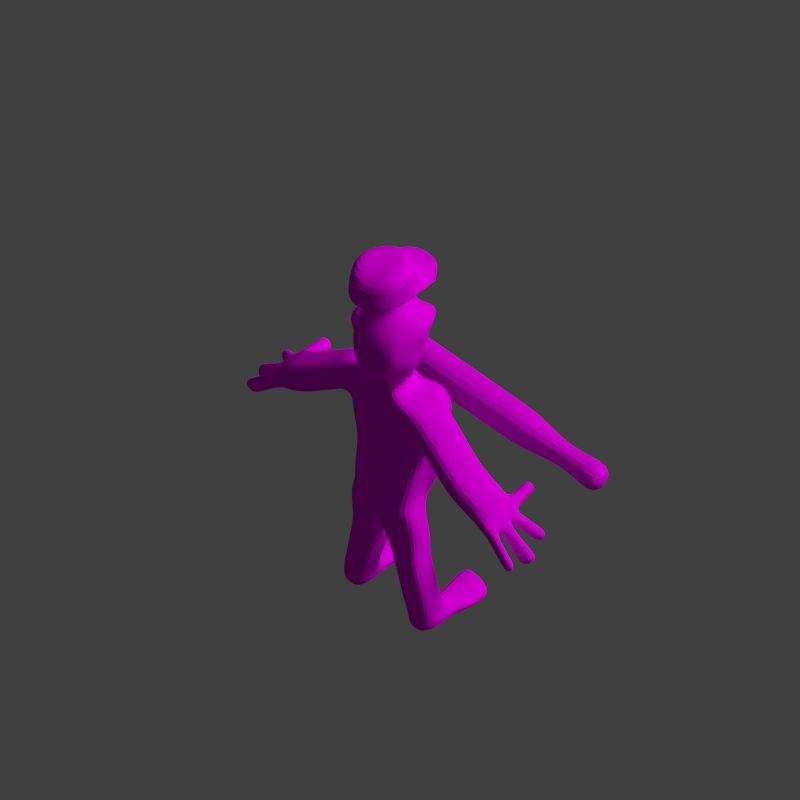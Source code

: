 # Source: zhlob.blend  (saved by Blender 2.79.0; exported with 4.5.12 LTS)
import bpy
from mathutils import Matrix  # noqa: F401  (used for matrix-valued properties, if any)

bpy.ops.wm.read_factory_settings(use_empty=True)
scene = bpy.context.scene
scene.name = 'Scene'

# ---- collections
col_collection_1 = bpy.data.collections.new('Collection 1'); scene.collection.children.link(col_collection_1)
col_collection_2 = bpy.data.collections.new('Collection 2'); scene.collection.children.link(col_collection_2)
col_collection_2.hide_render = True
col_collection_2.hide_viewport = True
col_collection_11 = bpy.data.collections.new('Collection 11'); scene.collection.children.link(col_collection_11)
col_collection_11.hide_render = True
col_collection_11.hide_viewport = True

# ---- images (referenced by path relative to the original .blend; pixels are not part of the script)
import os
ASSET_DIR = os.environ.get("B2B_ASSET_DIR", "")  # directory of the original .blend (textures are referenced by path, not embedded)
HERE = os.path.dirname(os.path.abspath(__file__))  # packed textures are extracted next to this script under _unpacked/

def load_image(name, relpath, width, height, colorspace="sRGB"):
    """Load a texture the original file referenced (path relative to the .blend, or extracted next to this script)."""
    p = next((c for c in (os.path.join(HERE, relpath), os.path.join(ASSET_DIR, relpath)) if relpath and os.path.exists(c)), "")
    if p:
        img = bpy.data.images.load(p, check_existing=True)
        img.name = name
    else:  # same state as the original file: an image datablock whose file is absent (Cycles renders it pink)
        img = bpy.data.images.new(name, width, height)
        img.source = "FILE"
        img.filepath = "//" + (relpath or name)
    img.colorspace_settings.name = colorspace
    return img
img_character_td = load_image('Character_TD', 'Character_TD.png', 1024, 1024, 'sRGB')

# ---- materials (node trees are filled in below, after node groups)
mat_character_m = bpy.data.materials.new('Character_M')
mat_character_m.alpha_threshold = 0.0
mat_character_m.roughness = 0.5
mat_blood_m = bpy.data.materials.new('Blood_M')
mat_blood_m.alpha_threshold = 0.0
mat_blood_m.roughness = 0.5

# ---- material node trees
mat_character_m.use_nodes = True; mat_character_m.node_tree.nodes.clear()
_N = mat_character_m.node_tree.nodes; _L = mat_character_m.node_tree.links
n0 = _N.new('ShaderNodeOutputMaterial'); n0.name = 'Material Output'; n0.location = (300, 300)
n1 = _N.new('ShaderNodeBsdfDiffuse'); n1.name = 'Diffuse BSDF'; n1.location = (51, 304)
n2 = _N.new('ShaderNodeTexImage'); n2.name = 'Image Texture'; n2.location = (-160, 318)
n2.width = 140
n2.image = img_character_td
_L.new(n1.outputs[0], n0.inputs[0])
_L.new(n2.outputs[0], n1.inputs[0])
n0.is_active_output = True
mat_blood_m.use_nodes = True; mat_blood_m.node_tree.nodes.clear()
_N = mat_blood_m.node_tree.nodes; _L = mat_blood_m.node_tree.links
n0 = _N.new('ShaderNodeMixShader'); n0.name = 'Mix Shader'; n0.location = (117, 407)
n1 = _N.new('ShaderNodeBsdfDiffuse'); n1.name = 'Diffuse BSDF'; n1.location = (-100, 219)
n1.inputs[0].default_value = (0.5752, 0.0004104, 0.0, 1.0)
n2 = _N.new('ShaderNodeOutputMaterial'); n2.name = 'Material Output'; n2.location = (373, 344)
n3 = _N.new('ShaderNodeBsdfAnisotropic'); n3.name = 'Glossy BSDF'; n3.location = (-121, 514)
n3.distribution = 'GGX'
n3.inputs[0].default_value = (0.8, 0.6971, 0.6855, 1.0)
n3.inputs[1].default_value = 0.3965
_L.new(n3.outputs[0], n0.inputs[1])
_L.new(n1.outputs[0], n0.inputs[2])
_L.new(n0.outputs[0], n2.inputs[0])
n2.is_active_output = True

# ---- world
world_world = bpy.data.worlds.new('World'); scene.world = world_world
world_world.color = (0.05088, 0.05088, 0.05088)
world_world.use_sun_shadow = False
world_world.sun_shadow_jitter_overblur = 0.0
world_world.cycles.sampling_method = 'NONE'
world_world.cycles.sample_map_resolution = 256

# ---- cameras
cam_camera = bpy.data.cameras.new('Camera')
cam_camera.type = 'ORTHO'
cam_camera.clip_end = 100.0
cam_camera.lens = 35.0
cam_camera.sensor_width = 32.0
cam_camera.sensor_height = 18.0
cam_camera.ortho_scale = 23.0
cam_camera.dof.focus_distance = 0.0

# ---- lights
light_lamp = bpy.data.lights.new('Lamp', 'SUN')
light_lamp.transmission_factor = 0.0
light_lamp.cutoff_distance = 30.0
light_lamp.angle = 0.1993
light_lamp.energy = 2.0
light_lamp.shadow_buffer_clip_start = 1.001
light_lamp.shadow_soft_size = 0.1
light_lamp.shadow_cascade_max_distance = 1000.0
light_lamp.cycles.use_multiple_importance_sampling = False

# ---- meshes
me_cube_001 = bpy.data.meshes.new('Cube.001')
me_cube_001.from_pydata([(0.7869, -0.1617, -1.0), (1.155, -0.627, 1.067), (1.244, 0.9275, -1.0), (1.28, 0.7377, 1.0), (1.437, 0.786, 1.84), (1.058, -0.898, 1.848), (1.226, 0.8786, 2.699), (1.226, -1.222, 2.699), (1.331, 1.0, 3.66), (1.057, -0.5854, 3.66), (1.247, 0.9791, 0.0), (1.2, -0.4002, 0.06735), (1.064, 0.05432, -1.0), (1.313, 0.568, -1.0), (1.169, 0.04764, 1.0), (1.271, -0.3592, 1.015), (1.433, 0.1907, 1.84), (1.525, -0.4047, 1.84), (1.566, 0.2524, 2.699), (1.566, -0.3738, 2.699), (1.67, 0.3333, 3.66), (1.67, -0.3333, 3.66), (1.023, -0.1519, 0.008385), (0.96, 0.1822, 0.0), (3.473, 1.233, 2.26), (2.855, 1.064, 1.525), (2.951, 0.3586, 1.551), (2.767, -0.215, 1.729), (3.558, 0.4908, 2.297), (3.369, -0.1198, 2.487), (4.609, 0.9301, 1.074), (4.267, 0.8249, 0.6989), (4.378, 0.04931, 0.7252), (4.186, -0.454, 0.9031), (4.715, 0.1135, 1.107), (4.505, -0.4229, 1.302), (1.837, 1.055, 3.329), (2.116, 0.3705, 3.338), (1.893, 0.2775, 2.428), (1.611, 0.9224, 2.421), (2.071, -0.2829, 3.383), (1.851, -0.3363, 2.47), (2.655, 1.144, 2.794), (2.422, 0.318, 1.99), (2.72, -0.2014, 2.935), (2.837, 0.4307, 2.818), (2.233, 0.9932, 1.973), (2.305, -0.2756, 2.1), (3.064, 1.189, 2.527), (2.687, 0.3383, 1.77), (3.044, -0.1606, 2.711), (3.197, 0.4607, 2.558), (2.544, 1.029, 1.749), (2.528, -0.2453, 1.914), (4.006, -0.2593, 1.988), (3.411, -0.3544, 1.231), (4.195, 0.3513, 1.799), (3.589, 0.2191, 1.053), (3.492, 0.9245, 1.026), (4.11, 1.094, 1.761), (4.186, -0.3532, 1.551), (4.375, 0.2575, 1.361), (3.948, 0.8946, 0.9482), (3.867, -0.3843, 1.152), (4.044, 0.1893, 0.9745), (4.29, 0.9999, 1.324), (4.401, -0.2238, 1.372), (4.473, 0.03508, 1.297), (4.506, 0.4003, 1.234), (4.49, 0.6877, 1.206), (4.116, 0.6445, 0.8481), (4.152, 0.3111, 0.8689), (4.146, -0.02577, 0.9071), (4.113, -0.2501, 0.9479), (4.296, 0.5631, 0.701), (4.64, 0.6174, 1.082), (4.323, 0.3978, 0.7254), (4.727, 0.4483, 1.056), (4.327, 0.003239, 0.7601), (4.642, 0.02112, 1.163), (4.208, -0.3625, 0.8842), (4.534, -0.3087, 1.276), (4.144, -0.7864, 1.618), (4.463, -0.8562, 1.369), (4.144, -0.8873, 0.9705), (3.825, -0.8176, 1.22), (4.104, -1.203, 1.683), (4.423, -1.272, 1.434), (4.103, -1.304, 1.035), (3.784, -1.234, 1.285), (4.635, -0.165, 0.5257), (4.951, -0.1472, 0.9284), (4.517, -0.5308, 0.6499), (4.843, -0.477, 1.041), (4.824, -0.2763, 0.3678), (5.139, -0.2584, 0.7704), (4.705, -0.642, 0.492), (5.032, -0.5883, 0.8834), (5.147, -0.4522, 0.1228), (5.462, -0.4343, 0.5254), (5.028, -0.818, 0.247), (5.354, -0.7642, 0.6385), (4.751, 0.4349, 0.3492), (4.806, -0.02721, 0.3553), (5.155, 0.3718, 0.6857), (5.143, 0.03695, 0.7369), (4.999, 0.4565, 0.1306), (5.054, -0.07168, 0.1403), (5.404, 0.3273, 0.4707), (5.392, -0.007519, 0.5219), (5.275, 0.4804, -0.1117), (5.33, -0.121, -0.09798), (5.679, 0.278, 0.2324), (5.667, -0.0568, 0.2837), (4.931, 0.9568, 0.7761), (4.589, 0.8516, 0.4006), (4.619, 0.5898, 0.4027), (4.963, 0.6441, 0.7835), (5.186, 0.9779, 0.5407), (4.844, 0.8726, 0.1652), (4.873, 0.6109, 0.1673), (5.217, 0.6651, 0.5481), (5.483, 1.003, 0.2658), (5.141, 0.8973, -0.1097), (5.171, 0.6355, -0.1076), (5.514, 0.6897, 0.2731), (1.269, 0.5118, -2.13), (1.242, 0.8074, -2.13), (0.2919, 0.5118, -2.13), (0.2919, 1.0, -2.13), (1.12, -0.238, -2.13), (0.2919, -0.4646, -2.13), (1.269, 0.02358, -2.13), (0.2919, 0.02358, -2.13), (1.269, 0.5118, -2.522), (1.236, 0.8261, -2.522), (0.2919, 0.5118, -2.522), (0.4266, 0.8663, -2.522), (0.9776, -0.1224, -2.522), (0.3515, -0.3493, -2.522), (1.269, 0.02358, -2.522), (0.2919, 0.02358, -2.522), (1.825, 0.5118, -4.7), (1.488, 0.7751, -4.7), (0.8481, 0.5118, -4.7), (1.018, 0.7165, -4.7), (1.69, -0.342, -4.7), (1.029, -0.1515, -4.7), (1.825, 0.02358, -4.7), (0.8481, 0.02358, -4.7), (1.825, 0.5118, -5.208), (1.552, 0.7821, -5.208), (0.8481, 0.5118, -5.208), (1.018, 0.7165, -5.208), (1.825, -0.4646, -5.208), (0.8481, -0.4646, -5.208), (1.825, 0.02358, -5.208), (0.8481, 0.02358, -5.208), (1.994, -0.9175, -4.7), (0.8481, -0.9175, -4.7), (1.994, -0.9175, -5.208), (0.8481, -0.9175, -5.208), (1.994, -1.574, -4.7), (0.706, -1.574, -4.7), (1.994, -1.574, -5.208), (0.706, -1.574, -5.208), (1.825, -1.817, -4.7), (0.706, -2.037, -4.7), (1.825, -1.817, -5.208), (0.706, -2.037, -5.208), (0.9925, 1.019, -0.5), (0.9064, -0.3497, -0.465), (1.065, 0.4053, -0.5), (0.8792, -0.08003, -0.5), (0.3145, -0.4074, -0.8138), (0.627, -0.4294, -0.8148), (0.681, -0.4008, -0.4731), (0.2485, -0.4255, -0.475), (0.8555, -0.8514, 1.057), (0.3055, -0.944, 1.059), (0.9785, -0.5698, 0.05685), (0.3277, -0.6474, 0.05247), (0.9434, -0.4768, 0.05701), (0.3082, -0.5912, 0.05764), (0.698, -0.8897, 1.473), (0.3484, -0.9791, 1.501), (0.3344, 0.9422, 3.202), (0.956, 0.9499, 3.263), (0.4178, -0.8575, 3.328), (0.7864, -0.8864, 3.347), (0.911, -0.5763, 3.66), (0.9641, -0.1322, 3.66), (1.136, 1.0, 3.66), (1.113, 0.3333, 3.66), (0.2418, -0.2891, 3.66), (0.4343, -0.02095, 3.66), (0.3246, 0.72, 3.66), (0.4764, 0.2837, 3.66), (0.2418, -0.2891, 4.017), (0.4762, 0.2837, 4.017), (0.4343, -0.02095, 4.017), (0.3246, 0.72, 4.017), (0.6964, 0.02358, -4.106), (0.9375, -0.03618, -4.106), (1.673, 0.02358, -4.106), (1.396, -0.2264, -4.106), (0.8312, 0.8663, -4.106), (1.512, 0.7128, -4.106), (1.673, 0.5118, -4.106), (0.6964, 0.5118, -4.106), (0.3661, 0.9819, 4.399), (0.3191, 1.553, 5.039), (0.3057, 1.546, 5.691), (0.3474, 1.349, 6.317), (0.3279, 0.8419, 6.782), (0.3313, 0.2833, 6.934), (0.2541, -0.287, 6.681), (0.3136, -0.6096, 6.4), (0.3566, -0.9403, 6.287), (0.3561, -0.8396, 6.146), (0.5645, -0.9397, 6.285), (0.5645, -0.8393, 6.144), (0.6773, -0.7731, 6.247), (0.6913, -0.797, 6.122), (0.5565, -0.6605, 6.424), (0.4686, -0.357, 6.651), (0.6418, 0.2721, 6.884), (0.6917, 0.7995, 6.649), (0.7515, 1.157, 6.19), (0.7139, 1.257, 5.658), (0.7238, 1.165, 5.139), (0.5013, 0.853, 4.551), (0.6297, -0.6013, 6.306), (0.6255, -0.2304, 6.546), (0.7827, 0.155, 6.642), (0.8387, 0.6341, 6.444), (0.8843, 0.8913, 6.006), (0.8891, 0.9793, 5.55), (0.8501, 0.8547, 5.198), (0.6123, 0.6605, 4.609), (0.2022, -0.5383, 5.996), (0.1663, -0.5589, 5.856), (0.1713, -0.6283, 5.556), (0.1571, -0.703, 5.403), (0.1188, -0.9034, 5.265), (0.2228, -0.7761, 5.268), (0.2295, -0.6437, 5.261), (0.07845, -0.8943, 5.199), (0.1896, -0.7922, 5.189), (0.2238, -0.6536, 5.17), (0.0812, -0.8964, 5.333), (0.1835, -0.7699, 5.333), (0.3413, -0.5072, 6.025), (0.5001, -0.466, 6.025), (0.6605, -0.4228, 5.984), (0.8196, -0.3761, 5.883), (0.3186, -0.5186, 5.802), (0.4844, -0.4747, 5.757), (0.6753, -0.4279, 5.763), (0.818, -0.3954, 5.801), (0.3942, -0.7227, 6.078), (0.4753, -0.6991, 6.088), (0.8517, -0.5591, 6.113), (0.9951, -0.2043, 6.12), (0.9925, 0.2984, 6.121), (0.5375, -0.223, 4.529), (0.7462, 0.1941, 4.498), (0.438, -0.3318, 4.682), (0.438, -0.1446, 4.682), (0.438, -0.1446, 4.838), (0.438, -0.283, 4.838), (0.4155, -0.3827, 4.903), (0.9193, 0.003514, 4.749), (0.9181, -0.1902, 5.746), (0.1587, -0.5704, 5.055), (0.3145, -0.549, 5.113), (0.2262, -0.4718, 4.938), (0.3637, -0.546, 5.256), (0.3005, -0.5306, 5.39), (0.6043, -0.3165, 5.206), (0.3145, -0.549, 5.113), (0.5265, -0.3271, 5.059), (0.6155, -0.5126, 5.5), (0.4598, -0.5028, 5.555), (0.293, -0.5385, 5.584), (0.742, -0.3334, 5.447), (0.9387, -0.04153, 5.408), (0.9523, 0.03798, 4.934), (0.7967, -0.1466, 5.21), (0.7393, -0.1375, 5.059), (0.9262, -0.1692, 5.86), (0.6109, 0.5321, 4.463), (0.4918, 0.7071, 4.418), (0.642, 0.3835, 4.218), (0.5903, 0.08656, 4.257), (0.3897, -0.256, 4.273), (0.5215, 0.5583, 4.174), (0.3454, 0.8509, 4.208), (0.5215, 0.5583, 4.174), (0.2678, -0.513, 5.942), (0.2609, -0.5118, 5.89), (0.7446, -0.4029, 5.883), (0.7404, -0.4017, 5.835), (0.3248, -0.5497, 5.936), (0.4761, -0.5313, 5.914), (0.6377, -0.4117, 5.902), (0.3083, -0.5519, 5.87), (0.4591, -0.5301, 5.856), (0.6491, -0.407, 5.831), (0.5245, -0.2519, 7.932), (0.9522, 0.3414, 7.892), (0.9509, 1.078, 7.84), (0.5511, 1.638, 7.797), (0.5012, -0.1442, 8.835), (0.9007, 0.3832, 8.8), (0.8996, 1.038, 8.753), (0.5347, 1.535, 8.715), (0.5245, -1.109, 7.932), (0.9522, -0.5157, 7.892), (0.9522, 0.3414, 7.835), (0.9509, 1.078, 7.782), (0.5511, 1.638, 7.739), (0.5245, -1.109, 7.874), (0.9522, -0.5157, 7.835), (0.4374, 0.8145, 8.786), (0.5245, -0.3312, 7.874), (0.6325, 0.2621, 7.835), (-0.7869, -0.1617, -1.0), (-1.155, -0.627, 1.067), (-1.244, 0.9275, -1.0), (-1.28, 0.7377, 1.0), (0.0, -0.295, -1.0), (0.0, -1.054, 1.056), (0.0, 1.217, -1.0), (0.0, 0.7377, 1.0), (-1.437, 0.786, 1.84), (-1.058, -0.898, 1.848), (0.0, 0.786, 1.84), (0.0, -0.9877, 1.841), (-1.226, 0.8786, 2.699), (-1.226, -1.222, 2.699), (0.0, 0.8786, 2.699), (0.0, -1.222, 2.699), (-1.331, 1.0, 3.66), (-1.057, -0.5854, 3.66), (0.0, 0.72, 3.66), (0.0, -0.2755, 3.66), (-1.247, 0.9791, 0.0), (-1.2, -0.4002, 0.06735), (0.0, 1.116, 0.0), (0.0, -0.774, 0.05644), (-1.064, 0.05432, -1.0), (-1.313, 0.568, -1.0), (-1.169, 0.04764, 1.0), (-1.271, -0.3592, 1.015), (0.0, 0.06228, -1.0), (0.0, 0.5962, -1.0), (-1.433, 0.1907, 1.84), (-1.525, -0.4047, 1.84), (-1.566, 0.2524, 2.699), (-1.566, -0.3738, 2.699), (-1.67, 0.3333, 3.66), (-1.67, -0.3333, 3.66), (0.0, 0.3333, 3.66), (0.0, -0.1322, 3.66), (-1.023, -0.1519, 0.008385), (-0.96, 0.1822, 0.0), (-3.473, 1.233, 2.26), (-2.855, 1.064, 1.525), (-2.951, 0.3586, 1.551), (-2.767, -0.215, 1.729), (-3.558, 0.4908, 2.297), (-3.369, -0.1198, 2.487), (-4.609, 0.9301, 1.074), (-4.267, 0.8249, 0.6989), (-4.378, 0.04931, 0.7252), (-4.186, -0.454, 0.9031), (-4.715, 0.1135, 1.107), (-4.505, -0.4229, 1.302), (-1.837, 1.055, 3.329), (-2.116, 0.3705, 3.338), (-1.893, 0.2775, 2.428), (-1.611, 0.9224, 2.421), (-2.071, -0.2829, 3.383), (-1.851, -0.3363, 2.47), (-2.655, 1.144, 2.794), (-2.422, 0.318, 1.99), (-2.72, -0.2014, 2.935), (-2.837, 0.4307, 2.818), (-2.233, 0.9932, 1.973), (-2.305, -0.2756, 2.1), (-3.064, 1.189, 2.527), (-2.687, 0.3383, 1.77), (-3.044, -0.1606, 2.711), (-3.197, 0.4607, 2.558), (-2.544, 1.029, 1.749), (-2.528, -0.2453, 1.914), (-4.006, -0.2593, 1.988), (-3.411, -0.3544, 1.231), (-4.195, 0.3513, 1.799), (-3.589, 0.2191, 1.053), (-3.492, 0.9245, 1.026), (-4.11, 1.094, 1.761), (-4.186, -0.3532, 1.551), (-4.375, 0.2575, 1.361), (-3.948, 0.8946, 0.9482), (-3.867, -0.3843, 1.152), (-4.044, 0.1893, 0.9745), (-4.29, 0.9999, 1.324), (-4.401, -0.2238, 1.372), (-4.473, 0.03508, 1.297), (-4.506, 0.4003, 1.234), (-4.49, 0.6877, 1.206), (-4.116, 0.6445, 0.8481), (-4.152, 0.3111, 0.8689), (-4.146, -0.02577, 0.9071), (-4.113, -0.2501, 0.9479), (-4.296, 0.5631, 0.701), (-4.64, 0.6174, 1.082), (-4.323, 0.3978, 0.7254), (-4.727, 0.4483, 1.056), (-4.327, 0.003239, 0.7601), (-4.642, 0.02112, 1.163), (-4.208, -0.3625, 0.8842), (-4.534, -0.3087, 1.276), (-4.144, -0.7864, 1.618), (-4.463, -0.8562, 1.369), (-4.144, -0.8873, 0.9705), (-3.825, -0.8176, 1.22), (-4.104, -1.203, 1.683), (-4.423, -1.272, 1.434), (-4.103, -1.304, 1.035), (-3.784, -1.234, 1.285), (-4.635, -0.165, 0.5257), (-4.951, -0.1472, 0.9284), (-4.517, -0.5308, 0.6499), (-4.843, -0.477, 1.041), (-4.824, -0.2763, 0.3678), (-5.139, -0.2584, 0.7704), (-4.705, -0.642, 0.492), (-5.032, -0.5883, 0.8834), (-5.147, -0.4522, 0.1228), (-5.462, -0.4343, 0.5254), (-5.028, -0.818, 0.247), (-5.354, -0.7642, 0.6385), (-4.751, 0.4349, 0.3492), (-4.806, -0.02721, 0.3553), (-5.155, 0.3718, 0.6857), (-5.143, 0.03695, 0.7369), (-4.999, 0.4565, 0.1306), (-5.054, -0.07168, 0.1403), (-5.404, 0.3273, 0.4707), (-5.392, -0.007519, 0.5219), (-5.275, 0.4804, -0.1117), (-5.33, -0.121, -0.09798), (-5.679, 0.278, 0.2324), (-5.667, -0.0568, 0.2837), (-4.931, 0.9568, 0.7761), (-4.589, 0.8516, 0.4006), (-4.619, 0.5898, 0.4027), (-4.963, 0.6441, 0.7835), (-5.186, 0.9779, 0.5407), (-4.844, 0.8726, 0.1652), (-4.873, 0.6109, 0.1673), (-5.217, 0.6651, 0.5481), (-5.483, 1.003, 0.2658), (-5.141, 0.8973, -0.1097), (-5.171, 0.6355, -0.1076), (-5.514, 0.6897, 0.2731), (-1.269, 0.5118, -2.13), (-1.242, 0.8074, -2.13), (-0.2919, 0.5118, -2.13), (-0.2919, 1.0, -2.13), (-1.12, -0.238, -2.13), (-0.2919, -0.4646, -2.13), (-1.269, 0.02358, -2.13), (-0.2919, 0.02358, -2.13), (-1.269, 0.5118, -2.522), (-1.236, 0.8261, -2.522), (-0.2919, 0.5118, -2.522), (-0.4266, 0.8663, -2.522), (-0.9776, -0.1224, -2.522), (-0.3515, -0.3493, -2.522), (-1.269, 0.02358, -2.522), (-0.2919, 0.02358, -2.522), (-1.825, 0.5118, -4.7), (-1.488, 0.7751, -4.7), (-0.8481, 0.5118, -4.7), (-1.018, 0.7165, -4.7), (-1.69, -0.342, -4.7), (-1.029, -0.1515, -4.7), (-1.825, 0.02358, -4.7), (-0.8481, 0.02358, -4.7), (-1.825, 0.5118, -5.208), (-1.552, 0.7821, -5.208), (-0.8481, 0.5118, -5.208), (-1.018, 0.7165, -5.208), (-1.825, -0.4646, -5.208), (-0.8481, -0.4646, -5.208), (-1.825, 0.02358, -5.208), (-0.8481, 0.02358, -5.208), (-1.994, -0.9175, -4.7), (-0.8481, -0.9175, -4.7), (-1.994, -0.9175, -5.208), (-0.8481, -0.9175, -5.208), (-1.994, -1.574, -4.7), (-0.706, -1.574, -4.7), (-1.994, -1.574, -5.208), (-0.706, -1.574, -5.208), (-1.825, -1.817, -4.7), (-0.706, -2.037, -4.7), (-1.825, -1.817, -5.208), (-0.706, -2.037, -5.208), (-0.9925, 1.019, -0.5), (-0.9064, -0.3497, -0.465), (0.0, 1.313, -0.5), (0.0, -0.4617, -0.4779), (-1.065, 0.4053, -0.5), (-0.8792, -0.08003, -0.5), (-0.3145, -0.4074, -0.8138), (-0.627, -0.4294, -0.8148), (-0.681, -0.4008, -0.4731), (-0.2485, -0.4255, -0.475), (-0.8555, -0.8514, 1.057), (-0.3055, -0.944, 1.059), (-0.9785, -0.5698, 0.05685), (-0.3277, -0.6474, 0.05247), (-0.9434, -0.4768, 0.05701), (-0.3082, -0.5912, 0.05764), (-0.698, -0.8897, 1.473), (-0.3484, -0.9791, 1.501), (-0.3344, 0.9422, 3.202), (-0.956, 0.9499, 3.263), (-0.4178, -0.8575, 3.328), (-0.7864, -0.8864, 3.347), (-0.911, -0.5763, 3.66), (-0.9641, -0.1322, 3.66), (-1.136, 1.0, 3.66), (-1.113, 0.3333, 3.66), (-0.2418, -0.2891, 3.66), (-0.4343, -0.02095, 3.66), (-0.3246, 0.72, 3.66), (-0.4764, 0.2837, 3.66), (0.0, -0.1322, 4.017), (0.0, -0.2755, 4.017), (-0.2418, -0.2891, 4.017), (0.0, 0.72, 4.017), (0.0, 0.3333, 4.017), (-0.4762, 0.2837, 4.017), (-0.4343, -0.02095, 4.017), (-0.3246, 0.72, 4.017), (-0.6964, 0.02358, -4.106), (-0.9375, -0.03618, -4.106), (-1.673, 0.02358, -4.106), (-1.396, -0.2264, -4.106), (-0.8312, 0.8663, -4.106), (-1.512, 0.7128, -4.106), (-1.673, 0.5118, -4.106), (-0.6964, 0.5118, -4.106), (0.0, 0.9819, 4.399), (0.0, 1.556, 5.034), (0.0, 1.551, 5.683), (0.0, 1.35, 6.315), (0.0, 0.8423, 6.782), (0.0, 0.2824, 6.939), (0.0, -0.3142, 6.764), (0.0, -0.6243, 6.447), (0.0, -0.7504, 6.289), (0.0, -0.7185, 6.146), (0.0, -0.5915, 6.043), (0.0, -0.6007, 5.84), (0.0, -0.8129, 5.606), (0.0, -0.8824, 5.438), (0.0, -0.9547, 5.276), (0.0, -0.9122, 5.209), (0.0, -0.751, 5.146), (0.0, -0.5896, 5.096), (0.0, -0.5708, 4.974), (0.0, -0.5041, 4.912), (0.0, -0.3222, 4.883), (0.0, -0.3374, 4.748), (0.0, -0.4867, 4.682), (0.0, -0.4079, 4.498), (0.0, -0.2959, 4.274), (-0.3661, 0.9819, 4.399), (-0.3191, 1.553, 5.039), (-0.3057, 1.546, 5.691), (-0.3474, 1.349, 6.317), (-0.3279, 0.8419, 6.782), (-0.3313, 0.2833, 6.934), (-0.2541, -0.287, 6.681), (-0.3136, -0.6096, 6.4), (-0.3566, -0.9403, 6.287), (-0.3561, -0.8396, 6.146), (-0.5645, -0.9397, 6.285), (-0.5645, -0.8393, 6.144), (-0.6773, -0.7731, 6.247), (-0.6913, -0.797, 6.122), (-0.5565, -0.6605, 6.424), (-0.4686, -0.357, 6.651), (-0.6418, 0.2721, 6.884), (-0.6917, 0.7995, 6.649), (-0.7515, 1.157, 6.19), (-0.7139, 1.257, 5.658), (-0.7238, 1.165, 5.139), (-0.5013, 0.853, 4.551), (-0.6297, -0.6013, 6.306), (-0.6255, -0.2304, 6.546), (-0.7827, 0.155, 6.642), (-0.8387, 0.6341, 6.444), (-0.8843, 0.8913, 6.006), (-0.8891, 0.9793, 5.55), (-0.8501, 0.8547, 5.198), (-0.6123, 0.6605, 4.609), (-0.2022, -0.5383, 5.996), (-0.1663, -0.5589, 5.856), (-0.1713, -0.6283, 5.556), (-0.1571, -0.703, 5.403), (-0.1188, -0.9034, 5.265), (-0.2228, -0.7761, 5.268), (-0.2295, -0.6437, 5.261), (-0.07845, -0.8943, 5.199), (-0.1896, -0.7922, 5.189), (-0.2238, -0.6536, 5.17), (-0.0812, -0.8964, 5.333), (-0.1835, -0.7699, 5.333), (-0.3413, -0.5072, 6.025), (-0.5001, -0.466, 6.025), (-0.6605, -0.4228, 5.984), (-0.8196, -0.3761, 5.883), (-0.3186, -0.5186, 5.802), (-0.4844, -0.4747, 5.757), (-0.6753, -0.4279, 5.763), (-0.818, -0.3954, 5.801), (-0.3942, -0.7227, 6.078), (-0.4753, -0.6991, 6.088), (-0.8517, -0.5591, 6.113), (-0.9951, -0.2043, 6.12), (-0.9925, 0.2984, 6.121), (-0.5375, -0.223, 4.529), (-0.7462, 0.1941, 4.498), (-0.438, -0.3318, 4.682), (-0.438, -0.1446, 4.682), (-0.438, -0.1446, 4.838), (-0.438, -0.283, 4.838), (-0.4155, -0.3827, 4.903), (-0.9193, 0.003514, 4.749), (-0.9181, -0.1902, 5.746), (-0.1587, -0.5704, 5.055), (-0.3145, -0.549, 5.113), (-0.2262, -0.4718, 4.938), (-0.3637, -0.546, 5.256), (-0.3005, -0.5306, 5.39), (-0.6043, -0.3165, 5.206), (-0.3145, -0.549, 5.113), (-0.5265, -0.3271, 5.059), (-0.6155, -0.5126, 5.5), (-0.4598, -0.5028, 5.555), (-0.293, -0.5385, 5.584), (-0.742, -0.3334, 5.447), (-0.9387, -0.04153, 5.408), (-0.9523, 0.03798, 4.934), (-0.7967, -0.1466, 5.21), (-0.7393, -0.1375, 5.059), (-0.9262, -0.1692, 5.86), (-0.6109, 0.5321, 4.463), (-0.4918, 0.7071, 4.418), (-0.642, 0.3835, 4.218), (-0.5903, 0.08656, 4.257), (-0.3897, -0.256, 4.273), (-0.5215, 0.5583, 4.174), (-0.3454, 0.8509, 4.208), (-0.5215, 0.5583, 4.174), (0.0, 0.8509, 4.208), (-0.2678, -0.513, 5.942), (-0.2609, -0.5118, 5.89), (-0.7446, -0.4029, 5.883), (-0.7404, -0.4017, 5.835), (-0.3248, -0.5497, 5.936), (-0.4761, -0.5313, 5.914), (-0.6377, -0.4117, 5.902), (-0.3083, -0.5519, 5.87), (-0.4591, -0.5301, 5.856), (-0.6491, -0.407, 5.831), (0.0, -0.3457, 7.935), (-0.5245, -0.2519, 7.932), (-0.9522, 0.3414, 7.892), (-0.9509, 1.078, 7.84), (-0.5511, 1.638, 7.797), (0.0, 1.843, 7.778), (0.0, -0.2275, 8.838), (-0.5012, -0.1442, 8.835), (-0.9007, 0.3832, 8.8), (-0.8996, 1.038, 8.753), (-0.5347, 1.535, 8.715), (0.0, 1.718, 8.543), (0.0, -1.203, 7.935), (-0.5245, -1.109, 7.932), (-0.9522, -0.5157, 7.892), (-0.9522, 0.3414, 7.835), (-0.9509, 1.078, 7.782), (-0.5511, 1.638, 7.739), (0.0, 1.843, 7.721), (0.0, -1.203, 7.877), (-0.5245, -1.109, 7.874), (-0.9522, -0.5157, 7.835), (0.0, 0.2872, 8.835), (-0.4374, 0.8145, 8.786), (0.0, -0.425, 7.877), (-0.5245, -0.3312, 7.874), (-0.6325, 0.2621, 7.835), (0.0, 0.2638, 7.877), (-5.159, -3.78, 0.1457), (-5.161, -2.609, 0.1138), (4.978, -2.552, 0.0536), (4.992, -3.702, 0.1043), (-5.159, -3.78, 1.345), (-5.161, -2.609, 1.308), (4.978, -2.552, 1.248), (4.992, -3.702, 1.303), (-4.147, -2.818, 0.334), (-3.133, -2.814, 0.3302), (-2.119, -2.592, 0.09572), (-1.105, -2.586, 0.0897), (-0.09145, -2.58, 0.08369), (0.9225, -2.574, 0.07767), (1.936, -2.569, 0.07165), (2.95, -2.563, 0.06563), (3.964, -2.557, 0.05961), (3.977, -3.71, 0.1084), (2.962, -3.718, 0.1125), (1.946, -3.725, 0.1167), (0.9314, -3.733, 0.1208), (-0.08363, -3.741, 0.125), (-1.099, -3.749, 0.1291), (-2.114, -3.757, 0.1332), (-3.129, -3.55, 0.3527), (-4.144, -3.555, 0.3553), (-4.147, -2.818, 1.087), (-3.133, -2.814, 1.084), (-2.119, -2.592, 1.29), (-1.105, -2.586, 1.284), (-0.09145, -2.58, 1.278), (0.9225, -2.575, 1.272), (1.936, -2.569, 1.266), (2.95, -2.563, 1.26), (3.964, -2.557, 1.254), (3.977, -3.71, 1.307), (2.962, -3.718, 1.312), (1.946, -3.725, 1.316), (0.9314, -3.733, 1.32), (-0.08363, -3.741, 1.324), (-1.099, -3.749, 1.328), (-2.114, -3.757, 1.332), (-3.129, -3.55, 1.109), (-4.144, -3.555, 1.112)], [(364, 346), (275, 280), (280, 281), (298, 296), (320, 318), (649, 654), (654, 655), (672, 670), (700, 698)], [(22, 11, 1, 15), (337, 4, 6, 341), (1, 178, 184, 5), (10, 3, 334, 349), (171, 0, 175, 176), (355, 331, 131, 133), (173, 171, 11, 22), (15, 1, 5, 17), (334, 3, 4, 337), (1, 11, 180, 178), (170, 10, 349, 515), (5, 338, 342, 7), (17, 5, 7, 19), (21, 9, 190, 191), (7, 189, 190, 9), (19, 7, 9, 21), (341, 186, 196, 345), (52, 49, 26, 25), (51, 48, 24, 28), (8, 20, 193, 192), (20, 21, 191, 193), (4, 16, 18, 6), (16, 17, 19, 18), (3, 14, 16, 4), (14, 15, 17, 16), (170, 172, 23, 10), (172, 173, 22, 23), (12, 13, 126, 132), (2, 333, 129, 127), (10, 23, 14, 3), (23, 22, 15, 14), (60, 66, 81, 35), (33, 63, 85, 84), (53, 50, 29, 27), (48, 52, 25, 24), (50, 51, 28, 29), (49, 53, 27, 26), (74, 75, 117, 116), (32, 78, 79, 34), (64, 63, 73, 72), (65, 62, 31, 30), (61, 65, 69, 68), (62, 64, 71, 70), (18, 19, 41, 38), (21, 20, 37, 40), (8, 6, 39, 36), (19, 21, 40, 41), (20, 8, 36, 37), (6, 18, 38, 39), (38, 41, 47, 43), (40, 37, 45, 44), (36, 39, 46, 42), (41, 40, 44, 47), (37, 36, 42, 45), (39, 38, 43, 46), (43, 47, 53, 49), (44, 45, 51, 50), (42, 46, 52, 48), (47, 44, 50, 53), (45, 42, 48, 51), (46, 43, 49, 52), (25, 26, 57, 58), (28, 24, 59, 56), (24, 25, 58, 59), (26, 27, 55, 57), (27, 29, 54, 55), (29, 28, 56, 54), (58, 57, 64, 62), (56, 59, 65, 61), (59, 58, 62, 65), (57, 55, 63, 64), (55, 54, 60, 63), (54, 56, 61, 60), (82, 83, 87, 86), (61, 67, 66, 60), (68, 69, 75, 77), (70, 71, 76, 74), (72, 73, 80, 78), (74, 31, 62, 70), (75, 74, 76, 77), (75, 69, 65, 30), (32, 34, 105, 103), (76, 71, 64, 32), (77, 34, 61, 68), (79, 67, 61, 34), (81, 79, 91, 93), (78, 32, 64, 72), (81, 66, 67, 79), (80, 73, 63, 33), (81, 80, 33, 35), (35, 33, 84, 83), (60, 35, 83, 82), (63, 60, 82, 85), (89, 86, 87, 88), (85, 82, 86, 89), (83, 84, 88, 87), (84, 85, 89, 88), (93, 91, 95, 97), (80, 81, 93, 92), (78, 80, 92, 90), (79, 78, 90, 91), (96, 97, 101, 100), (91, 90, 94, 95), (92, 93, 97, 96), (90, 92, 96, 94), (99, 98, 100, 101), (94, 96, 100, 98), (97, 95, 99, 101), (95, 94, 98, 99), (103, 105, 109, 107), (34, 77, 104, 105), (77, 76, 102, 104), (76, 32, 103, 102), (108, 106, 110, 112), (102, 103, 107, 106), (104, 102, 106, 108), (105, 104, 108, 109), (112, 110, 111, 113), (109, 108, 112, 113), (107, 109, 113, 111), (106, 107, 111, 110), (117, 114, 118, 121), (75, 30, 114, 117), (30, 31, 115, 114), (31, 74, 116, 115), (120, 121, 125, 124), (114, 115, 119, 118), (116, 117, 121, 120), (115, 116, 120, 119), (123, 124, 125, 122), (119, 120, 124, 123), (121, 118, 122, 125), (118, 119, 123, 122), (132, 126, 134, 140), (128, 133, 141, 136), (126, 127, 135, 134), (331, 0, 130, 131), (0, 12, 132, 130), (333, 356, 128, 129), (356, 355, 133, 128), (13, 2, 127, 126), (207, 206, 145, 143), (205, 204, 148, 146), (202, 203, 147, 149), (131, 130, 138, 139), (129, 128, 136, 137), (133, 131, 139, 141), (130, 132, 140, 138), (127, 129, 137, 135), (146, 148, 156, 154), (149, 147, 155, 157), (145, 144, 152, 153), (208, 207, 143, 142), (209, 202, 149, 144), (204, 208, 142, 148), (203, 205, 146, 147), (206, 209, 144, 145), (150, 151, 153, 152), (154, 156, 157, 155), (156, 150, 152, 157), (143, 145, 153, 151), (142, 143, 151, 150), (144, 149, 157, 152), (148, 142, 150, 156), (154, 155, 161, 160), (161, 159, 163, 165), (155, 147, 159, 161), (146, 154, 160, 158), (147, 146, 158, 159), (162, 164, 168, 166), (159, 158, 162, 163), (158, 160, 164, 162), (160, 161, 165, 164), (167, 166, 168, 169), (164, 165, 169, 168), (165, 163, 167, 169), (163, 162, 166, 167), (13, 12, 173, 172), (2, 13, 172, 170), (2, 170, 515, 333), (12, 0, 171, 173), (11, 171, 176, 182, 180), (331, 174, 175, 0), (176, 175, 174, 177), (177, 174, 331, 516), (180, 182, 176, 177, 181), (181, 183, 350), (350, 183, 181, 177, 516), (179, 185, 184, 178), (178, 180, 181, 179), (179, 181, 350, 332), (338, 185, 179, 332), (5, 184, 185, 338), (6, 187, 186, 341), (342, 188, 189, 7), (190, 189, 188, 194), (192, 193, 197, 196), (192, 187, 6, 8), (191, 190, 194, 195), (193, 191, 195, 197), (196, 197, 199, 201), (194, 188, 342, 346), (196, 186, 187, 192), (194, 346, 544, 198), (195, 194, 198, 200), (345, 196, 201, 546), (197, 195, 200, 199), (137, 136, 209, 206), (139, 138, 205, 203), (140, 134, 208, 204), (136, 141, 202, 209), (134, 135, 207, 208), (141, 139, 203, 202), (138, 140, 204, 205), (135, 137, 206, 207), (565, 566, 217, 216), (562, 563, 214, 213), (559, 560, 211, 210), (566, 567, 218, 217), (563, 564, 215, 214), (560, 561, 212, 211), (567, 568, 219, 218), (564, 565, 216, 215), (561, 562, 213, 212), (218, 219, 221, 220), (220, 221, 223, 222), (293, 291, 292, 296), (216, 217, 224, 225), (225, 224, 232, 233), (233, 232, 262, 263), (255, 263, 262, 223), (223, 262, 232, 222), (222, 232, 224, 220), (217, 218, 220, 224), (215, 216, 225, 226), (226, 225, 233, 234), (234, 233, 263, 264), (264, 263, 255, 290), (255, 259, 273, 290), (223, 221, 254, 255), (254, 221, 261, 253), (221, 219, 260, 261), (219, 240, 252, 260), (253, 261, 260, 252), (569, 240, 219, 568), (570, 241, 240, 569), (571, 242, 241, 570), (242, 284, 256, 241), (256, 284, 283, 257), (257, 283, 282, 258), (259, 258, 282, 285), (285, 286, 273, 259), (286, 264, 290, 273), (572, 243, 242, 571), (243, 284, 242), (243, 278, 283, 284), (278, 277, 282, 283), (243, 246, 277, 278), (246, 243, 251, 245), (243, 572, 250, 251), (572, 573, 244, 250), (245, 251, 250, 244), (574, 247, 244, 573), (245, 244, 247, 248), (575, 248, 247, 574), (576, 249, 248, 575), (246, 245, 248, 249), (246, 249, 275, 277), (274, 275, 249, 576), (577, 276, 274, 576), (271, 275, 274, 276), (270, 281, 275, 271), (275, 281, 279, 277), (279, 285, 282, 277), (281, 289, 288, 279), (285, 279, 288, 286), (270, 287, 289, 281), (270, 267, 272, 287), (286, 288, 289, 287), (270, 271, 276, 578), (578, 276, 577), (578, 579, 269, 270), (267, 270, 269, 268), (579, 580, 268, 269), (580, 581, 267, 268), (581, 582, 265, 267), (266, 272, 267, 265), (582, 583, 295, 265), (198, 295, 583, 544), (200, 294, 295, 198), (265, 295, 294, 266), (294, 200, 199, 293), (201, 296, 293, 199), (292, 297, 201, 296), (201, 297, 673, 546), (559, 673, 297, 210), (210, 297, 292, 231), (231, 292, 291, 239), (266, 291, 293, 294), (239, 272, 266, 291), (238, 287, 272, 239), (231, 230, 238, 239), (210, 211, 230, 231), (211, 212, 229, 230), (230, 229, 237, 238), (238, 237, 286, 287), (237, 236, 264, 286), (229, 228, 236, 237), (212, 213, 228, 229), (213, 214, 227, 228), (228, 227, 235, 236), (235, 234, 264, 236), (227, 226, 234, 235), (214, 215, 226, 227), (258, 308, 307, 257), (259, 302, 308, 258), (259, 255, 301, 302), (302, 301, 305, 308), (255, 254, 305, 301), (254, 253, 304, 305), (253, 252, 303, 304), (252, 240, 299, 303), (257, 307, 306, 256), (256, 306, 300, 241), (241, 300, 299, 240), (303, 299, 300, 306), (304, 303, 306, 307), (305, 304, 307, 308), (309, 310, 314, 313), (312, 689, 695, 316), (310, 311, 315, 314), (684, 309, 313, 690), (311, 312, 316, 315), (310, 309, 317, 318), (309, 684, 696, 317), (310, 318, 323, 319), (318, 317, 322, 323), (689, 312, 321, 702), (311, 310, 319, 320), (317, 696, 703, 322), (312, 311, 320, 321), (313, 314, 324, 706), (316, 695, 706, 324), (314, 315, 316, 324), (313, 706, 690), (319, 323, 326), (322, 703, 708, 325), (320, 711, 702, 321), (320, 319, 326), (326, 711, 320), (708, 711, 326, 325), (323, 322, 325, 326), (365, 354, 328, 348), (337, 341, 339, 335), (328, 336, 529, 523), (347, 349, 334, 330), (514, 521, 520, 327), (355, 476, 474, 331), (518, 365, 348, 514), (354, 358, 336, 328), (334, 337, 335, 330), (328, 523, 525, 348), (513, 515, 349, 347), (336, 340, 342, 338), (358, 360, 340, 336), (362, 536, 535, 344), (340, 344, 535, 534), (360, 362, 344, 340), (341, 345, 541, 531), (395, 368, 369, 392), (394, 371, 367, 391), (343, 537, 538, 361), (361, 538, 536, 362), (335, 339, 359, 357), (357, 359, 360, 358), (330, 335, 357, 353), (353, 357, 358, 354), (513, 347, 366, 517), (517, 366, 365, 518), (351, 475, 469, 352), (329, 470, 472, 333), (347, 330, 353, 366), (366, 353, 354, 365), (403, 378, 424, 409), (376, 427, 428, 406), (396, 370, 372, 393), (391, 367, 368, 395), (393, 372, 371, 394), (392, 369, 370, 396), (417, 459, 460, 418), (375, 377, 422, 421), (407, 415, 416, 406), (408, 373, 374, 405), (404, 411, 412, 408), (405, 413, 414, 407), (359, 381, 384, 360), (362, 383, 380, 361), (343, 379, 382, 339), (360, 384, 383, 362), (361, 380, 379, 343), (339, 382, 381, 359), (381, 386, 390, 384), (383, 387, 388, 380), (379, 385, 389, 382), (384, 390, 387, 383), (380, 388, 385, 379), (382, 389, 386, 381), (386, 392, 396, 390), (387, 393, 394, 388), (385, 391, 395, 389), (390, 396, 393, 387), (388, 394, 391, 385), (389, 395, 392, 386), (368, 401, 400, 369), (371, 399, 402, 367), (367, 402, 401, 368), (369, 400, 398, 370), (370, 398, 397, 372), (372, 397, 399, 371), (401, 405, 407, 400), (399, 404, 408, 402), (402, 408, 405, 401), (400, 407, 406, 398), (398, 406, 403, 397), (397, 403, 404, 399), (425, 429, 430, 426), (404, 403, 409, 410), (411, 420, 418, 412), (413, 417, 419, 414), (415, 421, 423, 416), (417, 413, 405, 374), (418, 420, 419, 417), (418, 373, 408, 412), (375, 446, 448, 377), (419, 375, 407, 414), (420, 411, 404, 377), (422, 377, 404, 410), (424, 436, 434, 422), (421, 415, 407, 375), (424, 422, 410, 409), (423, 376, 406, 416), (424, 378, 376, 423), (378, 426, 427, 376), (403, 425, 426, 378), (406, 428, 425, 403), (432, 431, 430, 429), (428, 432, 429, 425), (426, 430, 431, 427), (427, 431, 432, 428), (436, 440, 438, 434), (423, 435, 436, 424), (421, 433, 435, 423), (422, 434, 433, 421), (439, 443, 444, 440), (434, 438, 437, 433), (435, 439, 440, 436), (433, 437, 439, 435), (442, 444, 443, 441), (437, 441, 443, 439), (440, 444, 442, 438), (438, 442, 441, 437), (446, 450, 452, 448), (377, 448, 447, 420), (420, 447, 445, 419), (419, 445, 446, 375), (451, 455, 453, 449), (445, 449, 450, 446), (447, 451, 449, 445), (448, 452, 451, 447), (455, 456, 454, 453), (452, 456, 455, 451), (450, 454, 456, 452), (449, 453, 454, 450), (460, 464, 461, 457), (418, 460, 457, 373), (373, 457, 458, 374), (374, 458, 459, 417), (463, 467, 468, 464), (457, 461, 462, 458), (459, 463, 464, 460), (458, 462, 463, 459), (466, 465, 468, 467), (462, 466, 467, 463), (464, 468, 465, 461), (461, 465, 466, 462), (475, 483, 477, 469), (471, 479, 484, 476), (469, 477, 478, 470), (331, 474, 473, 327), (327, 473, 475, 351), (333, 472, 471, 356), (356, 471, 476, 355), (352, 469, 470, 329), (556, 486, 488, 555), (554, 489, 491, 553), (551, 492, 490, 552), (474, 482, 481, 473), (472, 480, 479, 471), (476, 484, 482, 474), (473, 481, 483, 475), (470, 478, 480, 472), (489, 497, 499, 491), (492, 500, 498, 490), (488, 496, 495, 487), (557, 485, 486, 556), (558, 487, 492, 551), (553, 491, 485, 557), (552, 490, 489, 554), (555, 488, 487, 558), (493, 495, 496, 494), (497, 498, 500, 499), (499, 500, 495, 493), (486, 494, 496, 488), (485, 493, 494, 486), (487, 495, 500, 492), (491, 499, 493, 485), (497, 503, 504, 498), (504, 508, 506, 502), (498, 504, 502, 490), (489, 501, 503, 497), (490, 502, 501, 489), (505, 509, 511, 507), (502, 506, 505, 501), (501, 505, 507, 503), (503, 507, 508, 504), (510, 512, 511, 509), (507, 511, 512, 508), (508, 512, 510, 506), (506, 510, 509, 505), (352, 517, 518, 351), (329, 513, 517, 352), (329, 333, 515, 513), (351, 518, 514, 327), (348, 525, 527, 521, 514), (331, 327, 520, 519), (521, 522, 519, 520), (522, 516, 331, 519), (525, 526, 522, 521, 527), (526, 350, 528), (350, 516, 522, 526, 528), (524, 523, 529, 530), (523, 524, 526, 525), (524, 332, 350, 526), (338, 332, 524, 530), (336, 338, 530, 529), (339, 341, 531, 532), (342, 340, 534, 533), (535, 539, 533, 534), (537, 541, 542, 538), (537, 343, 339, 532), (536, 540, 539, 535), (538, 542, 540, 536), (541, 550, 548, 542), (539, 346, 342, 533), (541, 537, 532, 531), (539, 545, 544, 346), (540, 549, 545, 539), (345, 546, 550, 541), (542, 548, 549, 540), (480, 555, 558, 479), (482, 552, 554, 481), (483, 553, 557, 477), (479, 558, 551, 484), (477, 557, 556, 478), (484, 551, 552, 482), (481, 554, 553, 483), (478, 556, 555, 480), (565, 590, 591, 566), (562, 587, 588, 563), (559, 584, 585, 560), (566, 591, 592, 567), (563, 588, 589, 564), (560, 585, 586, 561), (567, 592, 593, 568), (564, 589, 590, 565), (561, 586, 587, 562), (592, 594, 595, 593), (594, 596, 597, 595), (667, 670, 666, 665), (590, 599, 598, 591), (599, 607, 606, 598), (607, 637, 636, 606), (629, 597, 636, 637), (597, 596, 606, 636), (596, 594, 598, 606), (591, 598, 594, 592), (589, 600, 599, 590), (600, 608, 607, 599), (608, 638, 637, 607), (638, 664, 629, 637), (629, 664, 647, 633), (597, 629, 628, 595), (628, 627, 635, 595), (595, 635, 634, 593), (593, 634, 626, 614), (627, 626, 634, 635), (569, 568, 593, 614), (570, 569, 614, 615), (571, 570, 615, 616), (616, 615, 630, 658), (630, 631, 657, 658), (631, 632, 656, 657), (633, 659, 656, 632), (659, 633, 647, 660), (660, 647, 664, 638), (572, 571, 616, 617), (617, 616, 658), (617, 658, 657, 652), (652, 657, 656, 651), (617, 652, 651, 620), (620, 619, 625, 617), (617, 625, 624, 572), (572, 624, 618, 573), (619, 618, 624, 625), (574, 573, 618, 621), (619, 622, 621, 618), (575, 574, 621, 622), (576, 575, 622, 623), (620, 623, 622, 619), (620, 651, 649, 623), (648, 576, 623, 649), (577, 576, 648, 650), (645, 650, 648, 649), (644, 645, 649, 655), (649, 651, 653, 655), (653, 651, 656, 659), (655, 653, 662, 663), (659, 660, 662, 653), (644, 655, 663, 661), (644, 661, 646, 641), (660, 661, 663, 662), (644, 578, 650, 645), (578, 577, 650), (578, 644, 643, 579), (641, 642, 643, 644), (579, 643, 642, 580), (580, 642, 641, 581), (581, 641, 639, 582), (640, 639, 641, 646), (582, 639, 669, 583), (545, 544, 583, 669), (549, 545, 669, 668), (639, 640, 668, 669), (668, 667, 548, 549), (550, 548, 667, 670), (666, 670, 550, 671), (550, 546, 673, 671), (559, 584, 671, 673), (584, 605, 666, 671), (605, 613, 665, 666), (640, 668, 667, 665), (613, 665, 640, 646), (612, 613, 646, 661), (605, 613, 612, 604), (584, 605, 604, 585), (585, 604, 603, 586), (604, 612, 611, 603), (612, 661, 660, 611), (611, 660, 638, 610), (603, 611, 610, 602), (586, 603, 602, 587), (587, 602, 601, 588), (602, 610, 609, 601), (609, 610, 638, 608), (601, 609, 608, 600), (588, 601, 600, 589), (632, 631, 682, 683), (633, 632, 683, 677), (633, 677, 676, 629), (677, 683, 680, 676), (629, 676, 680, 628), (628, 680, 679, 627), (627, 679, 678, 626), (626, 678, 674, 614), (631, 630, 681, 682), (630, 615, 675, 681), (615, 614, 674, 675), (678, 681, 675, 674), (679, 682, 681, 678), (680, 683, 682, 679), (685, 691, 692, 686), (688, 694, 695, 689), (686, 692, 693, 687), (684, 690, 691, 685), (687, 693, 694, 688), (686, 698, 697, 685), (685, 697, 696, 684), (686, 699, 705, 698), (698, 705, 704, 697), (689, 702, 701, 688), (687, 700, 699, 686), (697, 704, 703, 696), (688, 701, 700, 687), (691, 706, 707, 692), (694, 707, 706, 695), (692, 707, 694, 693), (691, 690, 706), (699, 710, 705), (704, 709, 708, 703), (700, 701, 702, 711), (700, 710, 699), (710, 700, 711), (708, 709, 710, 711), (705, 710, 709, 704), (729, 715, 714, 728), (747, 746, 718, 719), (728, 714, 718, 746), (737, 712, 716, 755), (714, 715, 719, 718), (712, 713, 717, 716), (715, 729, 747, 719), (729, 730, 748, 747), (730, 731, 749, 748), (731, 732, 750, 749), (732, 733, 751, 750), (733, 734, 752, 751), (734, 735, 753, 752), (735, 736, 754, 753), (736, 737, 755, 754), (713, 720, 738, 717), (720, 721, 739, 738), (721, 722, 740, 739), (722, 723, 741, 740), (723, 724, 742, 741), (724, 725, 743, 742), (725, 726, 744, 743), (726, 727, 745, 744), (727, 728, 746, 745), (716, 717, 738, 755), (755, 738, 739, 754), (754, 739, 740, 753), (753, 740, 741, 752), (752, 741, 742, 751), (751, 742, 743, 750), (750, 743, 744, 749), (749, 744, 745, 748), (748, 745, 746, 747), (712, 737, 720, 713), (737, 736, 721, 720), (736, 735, 722, 721), (735, 734, 723, 722), (734, 733, 724, 723), (733, 732, 725, 724), (732, 731, 726, 725), (731, 730, 727, 726), (730, 729, 728, 727)])
me_cube_001.materials.append(mat_character_m)
me_cube_001.use_remesh_preserve_volume = False
me_cube_001.use_remesh_preserve_attributes = False
me_cube_001.use_mirror_vertex_groups = False
me_cube_001.update()
me_cube_002 = bpy.data.meshes.new('Cube.002')
me_cube_002.from_pydata([(-1.0, -1.0, -2.156), (-1.0, -1.0, 1.0), (-1.0, 1.0, -2.156), (-1.0, 1.0, 1.0), (1.0, -1.0, -2.156), (1.0, -1.0, 1.0), (1.0, 1.0, -2.156), (1.0, 1.0, 1.0)], [], [(0, 1, 3, 2), (2, 3, 7, 6), (6, 7, 5, 4), (4, 5, 1, 0), (2, 6, 4, 0), (7, 3, 1, 5)])
me_cube_002.materials.append(mat_blood_m)
me_cube_002.use_remesh_preserve_volume = False
me_cube_002.use_remesh_preserve_attributes = False
me_cube_002.use_mirror_vertex_groups = False
me_cube_002.update()
me_cube_004 = bpy.data.meshes.new('Cube.004')
me_cube_004.from_pydata([(-4.562, -9.084, 0.2019), (-4.562, -9.084, 10.29), (-3.625, 0.9894, 0.2019), (-3.625, 0.9894, 10.29), (4.541, -9.259, 0.2019), (4.541, -9.259, 9.817), (3.903, 0.6254, 0.2019), (3.903, 0.6254, 9.817), (-4.55, -0.4518, 0.2019), (-5.242, -2.05, 0.2019), (-5.724, -3.932, 0.2019), (-5.565, -5.769, 0.2019), (-5.197, -7.559, 0.2019), (-5.197, -7.559, 10.29), (-5.565, -5.769, 10.29), (-5.724, -3.932, 10.29), (-5.242, -2.05, 10.29), (-4.55, -0.4518, 10.29), (5.109, -7.732, 0.2019), (5.29, -5.852, 0.2019), (5.561, -4.01, 0.2019), (5.25, -2.266, 0.2019), (4.607, -0.7617, 0.2019), (4.607, -0.7617, 9.817), (5.25, -2.266, 9.817), (5.561, -4.01, 9.817), (5.29, -5.852, 9.817), (5.109, -7.732, 9.817), (2.923, 1.866, 0.2019), (1.771, 2.728, 0.2019), (0.3476, 3.225, 0.2019), (-1.152, 2.985, 0.2019), (-2.519, 2.148, 0.2019), (-2.519, 2.148, 10.21), (-1.154, 2.989, 10.13), (0.3464, 3.229, 10.05), (1.77, 2.732, 9.975), (2.922, 1.868, 9.896), (-3.398, -10.0, 0.2019), (-1.871, -10.6, 0.2019), (0.0009734, -11.0, 0.2019), (1.908, -10.64, 0.2019), (3.503, -10.15, 0.2019), (3.504, -10.15, 9.896), (1.909, -10.64, 9.975), (0.0009739, -11.0, 10.05), (-1.872, -10.6, 10.13), (-3.398, -10.0, 10.21), (-2.454, -0.2462, 10.21), (-1.116, 0.4323, 10.13), (0.3092, 0.5573, 10.05), (1.596, 0.1529, 9.975), (2.657, -0.5646, 9.896), (-2.946, -2.025, 10.21), (-1.295, -1.635, 10.13), (0.1249, -1.61, 10.05), (1.524, -1.847, 9.975), (3.058, -2.294, 9.896), (-3.331, -3.967, 10.21), (-1.487, -3.743, 10.13), (0.03315, -3.627, 10.05), (1.49, -3.873, 9.975), (3.228, -4.099, 9.896), (-3.337, -5.812, 10.21), (-1.655, -5.951, 10.13), (0.02289, -5.955, 10.05), (1.526, -5.98, 9.975), (3.107, -5.892, 9.896), (-3.104, -7.654, 10.21), (-1.611, -8.169, 10.13), (0.006354, -8.485, 10.05), (1.552, -8.201, 9.975), (3.03, -7.781, 9.896), (2.657, -0.5656, 0.2019), (1.596, 0.1498, 0.2019), (0.3099, 0.5541, 0.2019), (-1.115, 0.4293, 0.2019), (-2.453, -0.2468, 0.2019), (3.057, -2.295, 0.2019), (1.523, -1.849, 0.2019), (0.1252, -1.612, 0.2019), (-1.293, -1.637, 0.2019), (-2.945, -2.025, 0.2019), (3.228, -4.099, 0.2019), (1.49, -3.874, 0.2019), (0.03337, -3.629, 0.2019), (-1.486, -3.744, 0.2019), (-3.33, -3.967, 0.2019), (3.106, -5.892, 0.2019), (1.526, -5.981, 0.2019), (0.02304, -5.955, 0.2019), (-1.654, -5.951, 0.2019), (-3.336, -5.811, 0.2019), (3.029, -7.781, 0.2019), (1.551, -8.2, 0.2019), (0.006357, -8.485, 0.2019), (-1.61, -8.168, 0.2019), (-3.104, -7.653, 0.2019)], [], [(8, 17, 3, 2), (28, 37, 7, 6), (18, 27, 5, 4), (38, 47, 1, 0), (93, 18, 4, 42), (68, 13, 1, 47), (33, 3, 17, 48), (48, 17, 16, 53), (53, 16, 15, 58), (58, 15, 14, 63), (63, 14, 13, 68), (28, 6, 22, 73), (73, 22, 21, 78), (78, 21, 20, 83), (83, 20, 19, 88), (88, 19, 18, 93), (6, 7, 23, 22), (22, 23, 24, 21), (21, 24, 25, 20), (20, 25, 26, 19), (19, 26, 27, 18), (0, 1, 13, 12), (12, 13, 14, 11), (11, 14, 15, 10), (10, 15, 16, 9), (9, 16, 17, 8), (11, 92, 97, 12), (92, 91, 96, 97), (91, 90, 95, 96), (90, 89, 94, 95), (89, 88, 93, 94), (10, 87, 92, 11), (87, 86, 91, 92), (86, 85, 90, 91), (85, 84, 89, 90), (84, 83, 88, 89), (9, 82, 87, 10), (82, 81, 86, 87), (81, 80, 85, 86), (80, 79, 84, 85), (79, 78, 83, 84), (8, 77, 82, 9), (77, 76, 81, 82), (76, 75, 80, 81), (75, 74, 79, 80), (74, 73, 78, 79), (2, 32, 77, 8), (32, 31, 76, 77), (31, 30, 75, 76), (30, 29, 74, 75), (29, 28, 73, 74), (26, 67, 72, 27), (67, 66, 71, 72), (66, 65, 70, 71), (65, 64, 69, 70), (64, 63, 68, 69), (25, 62, 67, 26), (62, 61, 66, 67), (61, 60, 65, 66), (60, 59, 64, 65), (59, 58, 63, 64), (24, 57, 62, 25), (57, 56, 61, 62), (56, 55, 60, 61), (55, 54, 59, 60), (54, 53, 58, 59), (23, 52, 57, 24), (52, 51, 56, 57), (51, 50, 55, 56), (50, 49, 54, 55), (49, 48, 53, 54), (7, 37, 52, 23), (37, 36, 51, 52), (36, 35, 50, 51), (35, 34, 49, 50), (34, 33, 48, 49), (27, 72, 43, 5), (72, 71, 44, 43), (71, 70, 45, 44), (70, 69, 46, 45), (69, 68, 47, 46), (12, 97, 38, 0), (97, 96, 39, 38), (96, 95, 40, 39), (95, 94, 41, 40), (94, 93, 42, 41), (4, 5, 43, 42), (42, 43, 44, 41), (41, 44, 45, 40), (40, 45, 46, 39), (39, 46, 47, 38), (2, 3, 33, 32), (32, 33, 34, 31), (31, 34, 35, 30), (30, 35, 36, 29), (29, 36, 37, 28)])
me_cube_004.use_remesh_preserve_volume = False
me_cube_004.use_remesh_preserve_attributes = False
me_cube_004.use_mirror_vertex_groups = False
me_cube_004.update()
me_cube_003 = bpy.data.meshes.new('Cube.003')
me_cube_003.from_pydata([(-7.685, -11.0, -0.1), (-7.685, -11.0, 10.29), (-7.685, 4.367, -0.1), (-7.685, 4.367, 10.29), (7.685, -11.0, -0.1), (7.685, -11.0, 10.29), (7.685, 4.367, -0.1), (7.685, 4.367, 10.29)], [], [(0, 1, 3, 2), (2, 3, 7, 6), (6, 7, 5, 4), (4, 5, 1, 0), (2, 6, 4, 0), (7, 3, 1, 5)])
me_cube_003.polygons.foreach_set('use_smooth', [True] * 6)
me_cube_003.materials.append(mat_blood_m)
me_cube_003.use_remesh_preserve_volume = False
me_cube_003.use_remesh_preserve_attributes = False
me_cube_003.use_mirror_vertex_groups = False
me_cube_003.update()
me_cube_006 = bpy.data.meshes.new('Cube.006')
me_cube_006.from_pydata([(0.7869, -0.1617, -1.0), (1.155, -0.627, 1.067), (1.244, 0.9275, -1.0), (1.28, 0.7377, 1.0), (0.007514, -0.295, -1.0), (-0.007425, -1.054, 1.056), (0.0233, 1.217, -1.0), (0.0233, 0.7377, 1.0), (1.437, 0.786, 1.84), (1.058, -0.898, 1.848), (0.0233, 0.786, 1.84), (0.04442, -0.9877, 1.841), (1.226, 0.8786, 2.699), (1.226, -1.222, 2.699), (0.0233, 0.8786, 2.699), (0.0233, -1.222, 2.699), (1.331, 1.0, 3.66), (1.057, -0.5854, 3.66), (0.02314, 0.72, 3.66), (0.02314, -0.2755, 3.66), (1.247, 0.9791, 0.0), (1.2, -0.4002, 0.06735), (0.0233, 1.116, 0.0), (-0.02257, -0.774, 0.05644), (1.064, 0.05432, -1.0), (1.313, 0.568, -1.0), (1.169, 0.04764, 1.0), (1.271, -0.3592, 1.015), (0.01848, 0.06228, -1.0), (0.0233, 0.5962, -1.0), (1.433, 0.1907, 1.84), (1.525, -0.4047, 1.84), (1.566, 0.2524, 2.699), (1.566, -0.3738, 2.699), (1.67, 0.3333, 3.66), (1.67, -0.3333, 3.66), (0.0233, 0.3333, 3.66), (0.0233, -0.1322, 3.66), (1.023, -0.1519, 0.008385), (0.96, 0.1822, 0.0), (3.473, 1.233, 2.26), (2.855, 1.064, 1.525), (2.951, 0.3586, 1.551), (2.767, -0.215, 1.729), (3.558, 0.4908, 2.297), (3.369, -0.1198, 2.487), (4.609, 0.9301, 1.074), (4.267, 0.8249, 0.6989), (4.378, 0.04931, 0.7252), (4.186, -0.454, 0.9031), (4.715, 0.1135, 1.107), (4.505, -0.4229, 1.302), (1.837, 1.055, 3.329), (2.116, 0.3705, 3.338), (1.893, 0.2775, 2.428), (1.611, 0.9224, 2.421), (2.071, -0.2829, 3.383), (1.851, -0.3363, 2.47), (2.655, 1.144, 2.794), (2.422, 0.318, 1.99), (2.72, -0.2014, 2.935), (2.837, 0.4307, 2.818), (2.233, 0.9932, 1.973), (2.305, -0.2756, 2.1), (3.064, 1.189, 2.527), (2.687, 0.3383, 1.77), (3.044, -0.1606, 2.711), (3.197, 0.4607, 2.558), (2.544, 1.029, 1.749), (2.528, -0.2453, 1.914), (4.006, -0.2593, 1.988), (3.411, -0.3544, 1.231), (4.195, 0.3513, 1.799), (3.589, 0.2191, 1.053), (3.492, 0.9245, 1.026), (4.11, 1.094, 1.761), (4.186, -0.3532, 1.551), (4.375, 0.2575, 1.361), (3.948, 0.8946, 0.9482), (3.867, -0.3843, 1.152), (4.044, 0.1893, 0.9745), (4.29, 0.9999, 1.324), (4.401, -0.2238, 1.372), (4.473, 0.03508, 1.297), (4.506, 0.4003, 1.234), (4.49, 0.6877, 1.206), (4.116, 0.6445, 0.8481), (4.152, 0.3111, 0.8689), (4.146, -0.02577, 0.9071), (4.113, -0.2501, 0.9479), (4.296, 0.5631, 0.701), (4.64, 0.6174, 1.082), (4.323, 0.3978, 0.7254), (4.727, 0.4483, 1.056), (4.327, 0.003239, 0.7601), (4.642, 0.02112, 1.163), (4.208, -0.3625, 0.8842), (4.534, -0.3087, 1.276), (4.144, -0.7864, 1.618), (4.463, -0.8562, 1.369), (4.144, -0.8873, 0.9705), (3.825, -0.8176, 1.22), (4.104, -1.203, 1.683), (4.423, -1.272, 1.434), (4.103, -1.304, 1.035), (3.784, -1.234, 1.285), (4.635, -0.165, 0.5257), (4.951, -0.1472, 0.9284), (4.517, -0.5308, 0.6499), (4.843, -0.477, 1.041), (4.824, -0.2763, 0.3678), (5.139, -0.2584, 0.7704), (4.705, -0.642, 0.492), (5.032, -0.5883, 0.8834), (5.147, -0.4522, 0.1228), (5.462, -0.4343, 0.5254), (5.028, -0.818, 0.247), (5.354, -0.7642, 0.6385), (4.751, 0.4349, 0.3492), (4.806, -0.02721, 0.3553), (5.155, 0.3718, 0.6857), (5.143, 0.03695, 0.7369), (4.999, 0.4565, 0.1306), (5.054, -0.07168, 0.1403), (5.404, 0.3273, 0.4707), (5.392, -0.007519, 0.5219), (5.275, 0.4804, -0.1117), (5.33, -0.121, -0.09798), (5.679, 0.278, 0.2324), (5.667, -0.0568, 0.2837), (4.931, 0.9568, 0.7761), (4.589, 0.8516, 0.4006), (4.619, 0.5898, 0.4027), (4.963, 0.6441, 0.7835), (5.186, 0.9779, 0.5407), (4.844, 0.8726, 0.1652), (4.873, 0.6109, 0.1673), (5.217, 0.6651, 0.5481), (5.483, 1.003, 0.2658), (5.141, 0.8973, -0.1097), (5.171, 0.6355, -0.1076), (5.514, 0.6897, 0.2731), (1.269, 0.5118, -2.13), (1.242, 0.8074, -2.13), (0.2919, 0.5118, -2.13), (0.2919, 1.0, -2.13), (1.12, -0.238, -2.13), (0.2919, -0.4646, -2.13), (1.269, 0.02358, -2.13), (0.2919, 0.02358, -2.13), (1.269, 0.5118, -2.522), (1.236, 0.8261, -2.522), (0.2919, 0.5118, -2.522), (0.4266, 0.8663, -2.522), (0.9776, -0.1224, -2.522), (0.3515, -0.3493, -2.522), (1.269, 0.02358, -2.522), (0.2919, 0.02358, -2.522), (1.825, 0.5118, -4.7), (1.488, 0.7751, -4.7), (0.8481, 0.5118, -4.7), (1.018, 0.7165, -4.7), (1.69, -0.342, -4.7), (1.029, -0.1515, -4.7), (1.825, 0.02358, -4.7), (0.8481, 0.02358, -4.7), (1.825, 0.5118, -5.208), (1.552, 0.7821, -5.208), (0.8481, 0.5118, -5.208), (1.018, 0.7165, -5.208), (1.825, -0.4646, -5.208), (0.8481, -0.4646, -5.208), (1.825, 0.02358, -5.208), (0.8481, 0.02358, -5.208), (1.994, -0.9175, -4.7), (0.8481, -0.9175, -4.7), (1.994, -0.9175, -5.208), (0.8481, -0.9175, -5.208), (1.994, -1.574, -4.7), (0.706, -1.574, -4.7), (1.994, -1.574, -5.208), (0.706, -1.574, -5.208), (1.825, -1.817, -4.7), (0.706, -2.037, -4.7), (1.825, -1.817, -5.208), (0.706, -2.037, -5.208), (0.9925, 1.019, -0.5), (0.9064, -0.3497, -0.465), (0.0233, 1.313, -0.5), (0.0008068, -0.4617, -0.4779), (1.065, 0.4053, -0.5), (0.8792, -0.08003, -0.5), (0.3145, -0.4074, -0.8138), (0.627, -0.4294, -0.8148), (0.681, -0.4008, -0.4731), (0.2485, -0.4255, -0.475), (0.8555, -0.8514, 1.057), (0.3055, -0.944, 1.059), (0.9785, -0.5698, 0.05685), (0.3277, -0.6474, 0.05247), (0.9434, -0.4768, 0.05701), (0.3082, -0.5912, 0.05764), (0.698, -0.8897, 1.473), (0.3484, -0.9791, 1.501), (0.3344, 0.9422, 3.202), (0.956, 0.9499, 3.263), (0.4178, -0.8575, 3.328), (0.7864, -0.8864, 3.347), (0.911, -0.5763, 3.66), (0.9641, -0.1322, 3.66), (1.136, 1.0, 3.66), (1.113, 0.3333, 3.66), (0.2418, -0.2891, 3.66), (0.4343, -0.02095, 3.66), (0.3246, 0.72, 3.66), (0.4764, 0.2837, 3.66), (0.0233, -0.1322, 4.017), (0.02314, -0.2755, 4.017), (0.2418, -0.2891, 4.017), (0.02314, 0.72, 4.017), (0.0233, 0.3333, 4.017), (0.4762, 0.2837, 4.017), (0.4343, -0.02095, 4.017), (0.3246, 0.72, 4.017), (0.6964, 0.02358, -4.106), (0.9375, -0.03618, -4.106), (1.673, 0.02358, -4.106), (1.396, -0.2264, -4.106), (0.8312, 0.8663, -4.106), (1.512, 0.7128, -4.106), (1.673, 0.5118, -4.106), (0.6964, 0.5118, -4.106), (0.03007, 0.9819, 4.399), (-0.003413, 1.556, 5.034), (-0.00195, 1.551, 5.683), (0.01291, 1.35, 6.315), (0.01578, 0.8423, 6.782), (0.003275, 0.2824, 6.939), (-0.01412, -0.3142, 6.764), (0.01166, -0.6243, 6.447), (0.01591, -0.7504, 6.289), (0.01432, -0.7185, 6.146), (0.01012, -0.5915, 6.043), (0.007285, -0.6007, 5.84), (0.0136, -0.8129, 5.606), (0.005531, -0.8824, 5.438), (0.002377, -0.9547, 5.276), (0.01085, -0.9122, 5.209), (0.007103, -0.751, 5.146), (0.002796, -0.5896, 5.096), (0.01441, -0.5708, 4.974), (0.01033, -0.5041, 4.912), (0.01414, -0.3222, 4.883), (0.01946, -0.3374, 4.748), (0.01672, -0.4867, 4.682), (0.01992, -0.4079, 4.498), (0.02092, -0.2959, 4.274), (0.3661, 0.9819, 4.399), (0.3191, 1.553, 5.039), (0.3057, 1.546, 5.691), (0.3474, 1.349, 6.317), (0.3279, 0.8419, 6.782), (0.3313, 0.2833, 6.934), (0.2541, -0.287, 6.681), (0.3136, -0.6096, 6.4), (0.3566, -0.9403, 6.287), (0.3561, -0.8396, 6.146), (0.5645, -0.9397, 6.285), (0.5645, -0.8393, 6.144), (0.6773, -0.7731, 6.247), (0.6913, -0.797, 6.122), (0.5565, -0.6605, 6.424), (0.4686, -0.357, 6.651), (0.6418, 0.2721, 6.884), (0.6917, 0.7995, 6.649), (0.7515, 1.157, 6.19), (0.7139, 1.257, 5.658), (0.7238, 1.165, 5.139), (0.5013, 0.853, 4.551), (0.6297, -0.6013, 6.306), (0.6255, -0.2304, 6.546), (0.7827, 0.155, 6.642), (0.8387, 0.6341, 6.444), (0.8843, 0.8913, 6.006), (0.8891, 0.9793, 5.55), (0.8501, 0.8547, 5.198), (0.6123, 0.6605, 4.609), (0.2022, -0.5383, 5.996), (0.1663, -0.5589, 5.856), (0.1713, -0.6283, 5.556), (0.1571, -0.703, 5.403), (0.1188, -0.9034, 5.265), (0.2228, -0.7761, 5.268), (0.2295, -0.6437, 5.261), (0.07845, -0.8943, 5.199), (0.1896, -0.7922, 5.189), (0.2238, -0.6536, 5.17), (0.0812, -0.8964, 5.333), (0.1835, -0.7699, 5.333), (0.3413, -0.5072, 6.025), (0.5001, -0.466, 6.025), (0.6605, -0.4228, 5.984), (0.8196, -0.3761, 5.883), (0.3186, -0.5186, 5.802), (0.4844, -0.4747, 5.757), (0.6753, -0.4279, 5.763), (0.818, -0.3954, 5.801), (0.3942, -0.7227, 6.078), (0.4753, -0.6991, 6.088), (0.8517, -0.5591, 6.113), (0.9951, -0.2043, 6.12), (0.9925, 0.2984, 6.121), (0.5375, -0.223, 4.529), (0.7462, 0.1941, 4.498), (0.438, -0.3318, 4.682), (0.438, -0.1446, 4.682), (0.438, -0.1446, 4.838), (0.438, -0.283, 4.838), (0.4155, -0.3827, 4.903), (0.9193, 0.003514, 4.749), (0.9181, -0.1902, 5.746), (0.1587, -0.5704, 5.055), (0.3145, -0.549, 5.113), (0.2262, -0.4718, 4.938), (0.3637, -0.546, 5.256), (0.3005, -0.5306, 5.39), (0.6043, -0.3165, 5.206), (0.3145, -0.549, 5.113), (0.5265, -0.3271, 5.059), (0.6155, -0.5126, 5.5), (0.4598, -0.5028, 5.555), (0.293, -0.5385, 5.584), (0.742, -0.3334, 5.447), (0.9387, -0.04153, 5.408), (0.9523, 0.03798, 4.934), (0.7967, -0.1466, 5.21), (0.7393, -0.1375, 5.059), (0.9262, -0.1692, 5.86), (0.6109, 0.5321, 4.463), (0.4918, 0.7071, 4.418), (0.642, 0.3835, 4.218), (0.5903, 0.08656, 4.257), (0.3897, -0.256, 4.273), (0.5215, 0.5583, 4.174), (0.3454, 0.8509, 4.208), (0.5215, 0.5583, 4.174), (0.02661, 0.8509, 4.208), (0.2678, -0.513, 5.942), (0.2609, -0.5118, 5.89), (0.7446, -0.4029, 5.883), (0.7404, -0.4017, 5.835), (0.3248, -0.5497, 5.936), (0.4761, -0.5313, 5.914), (0.6377, -0.4117, 5.902), (0.3083, -0.5519, 5.87), (0.4591, -0.5301, 5.856), (0.6491, -0.407, 5.831), (0.02571, -0.3457, 7.935), (0.5245, -0.2519, 7.932), (0.9522, 0.3414, 7.892), (0.9509, 1.078, 7.84), (0.5511, 1.638, 7.797), (-0.011, 1.843, 7.778), (0.03245, -0.2275, 8.838), (0.5012, -0.1442, 8.835), (0.9007, 0.3832, 8.8), (0.8996, 1.038, 8.753), (0.5347, 1.535, 8.715), (0.006039, 1.718, 8.543), (0.02571, -1.203, 7.935), (0.5245, -1.109, 7.932), (0.9522, -0.5157, 7.892), (0.9522, 0.3414, 7.835), (0.9509, 1.078, 7.782), (0.5511, 1.638, 7.739), (-0.011, 1.843, 7.721), (0.02571, -1.203, 7.877), (0.5245, -1.109, 7.874), (0.9522, -0.5157, 7.835), (0.03789, 0.2872, 8.835), (0.4374, 0.8145, 8.786), (0.02571, -0.425, 7.877), (0.5245, -0.3312, 7.874), (0.6325, 0.2621, 7.835), (0.02571, 0.2638, 7.877)], [(37, 19), (322, 327), (327, 328), (345, 343), (373, 371)], [(38, 21, 1, 27), (10, 8, 12, 14), (1, 196, 202, 9), (20, 3, 7, 22), (187, 0, 193, 194), (28, 4, 147, 149), (191, 187, 21, 38), (27, 1, 9, 31), (7, 3, 8, 10), (1, 21, 198, 196), (186, 20, 22, 188), (9, 11, 15, 13), (31, 9, 13, 33), (35, 17, 208, 209), (13, 207, 208, 17), (33, 13, 17, 35), (14, 204, 214, 18), (68, 65, 42, 41), (67, 64, 40, 44), (16, 34, 211, 210), (34, 35, 209, 211), (8, 30, 32, 12), (30, 31, 33, 32), (3, 26, 30, 8), (26, 27, 31, 30), (186, 190, 39, 20), (190, 191, 38, 39), (24, 25, 142, 148), (2, 6, 145, 143), (20, 39, 26, 3), (39, 38, 27, 26), (76, 82, 97, 51), (49, 79, 101, 100), (69, 66, 45, 43), (64, 68, 41, 40), (66, 67, 44, 45), (65, 69, 43, 42), (90, 91, 133, 132), (48, 94, 95, 50), (80, 79, 89, 88), (81, 78, 47, 46), (77, 81, 85, 84), (78, 80, 87, 86), (32, 33, 57, 54), (35, 34, 53, 56), (16, 12, 55, 52), (33, 35, 56, 57), (34, 16, 52, 53), (12, 32, 54, 55), (54, 57, 63, 59), (56, 53, 61, 60), (52, 55, 62, 58), (57, 56, 60, 63), (53, 52, 58, 61), (55, 54, 59, 62), (59, 63, 69, 65), (60, 61, 67, 66), (58, 62, 68, 64), (63, 60, 66, 69), (61, 58, 64, 67), (62, 59, 65, 68), (41, 42, 73, 74), (44, 40, 75, 72), (40, 41, 74, 75), (42, 43, 71, 73), (43, 45, 70, 71), (45, 44, 72, 70), (74, 73, 80, 78), (72, 75, 81, 77), (75, 74, 78, 81), (73, 71, 79, 80), (71, 70, 76, 79), (70, 72, 77, 76), (98, 99, 103, 102), (77, 83, 82, 76), (84, 85, 91, 93), (86, 87, 92, 90), (88, 89, 96, 94), (90, 47, 78, 86), (91, 90, 92, 93), (91, 85, 81, 46), (48, 50, 121, 119), (92, 87, 80, 48), (93, 50, 77, 84), (95, 83, 77, 50), (97, 95, 107, 109), (94, 48, 80, 88), (97, 82, 83, 95), (96, 89, 79, 49), (97, 96, 49, 51), (51, 49, 100, 99), (76, 51, 99, 98), (79, 76, 98, 101), (105, 102, 103, 104), (101, 98, 102, 105), (99, 100, 104, 103), (100, 101, 105, 104), (109, 107, 111, 113), (96, 97, 109, 108), (94, 96, 108, 106), (95, 94, 106, 107), (112, 113, 117, 116), (107, 106, 110, 111), (108, 109, 113, 112), (106, 108, 112, 110), (115, 114, 116, 117), (110, 112, 116, 114), (113, 111, 115, 117), (111, 110, 114, 115), (119, 121, 125, 123), (50, 93, 120, 121), (93, 92, 118, 120), (92, 48, 119, 118), (124, 122, 126, 128), (118, 119, 123, 122), (120, 118, 122, 124), (121, 120, 124, 125), (128, 126, 127, 129), (125, 124, 128, 129), (123, 125, 129, 127), (122, 123, 127, 126), (133, 130, 134, 137), (91, 46, 130, 133), (46, 47, 131, 130), (47, 90, 132, 131), (136, 137, 141, 140), (130, 131, 135, 134), (132, 133, 137, 136), (131, 132, 136, 135), (139, 140, 141, 138), (135, 136, 140, 139), (137, 134, 138, 141), (134, 135, 139, 138), (148, 142, 150, 156), (144, 149, 157, 152), (142, 143, 151, 150), (4, 0, 146, 147), (0, 24, 148, 146), (6, 29, 144, 145), (29, 28, 149, 144), (25, 2, 143, 142), (229, 228, 161, 159), (227, 226, 164, 162), (224, 225, 163, 165), (147, 146, 154, 155), (145, 144, 152, 153), (149, 147, 155, 157), (146, 148, 156, 154), (143, 145, 153, 151), (162, 164, 172, 170), (165, 163, 171, 173), (161, 160, 168, 169), (230, 229, 159, 158), (231, 224, 165, 160), (226, 230, 158, 164), (225, 227, 162, 163), (228, 231, 160, 161), (166, 167, 169, 168), (170, 172, 173, 171), (172, 166, 168, 173), (159, 161, 169, 167), (158, 159, 167, 166), (160, 165, 173, 168), (164, 158, 166, 172), (170, 171, 177, 176), (177, 175, 179, 181), (171, 163, 175, 177), (162, 170, 176, 174), (163, 162, 174, 175), (178, 180, 184, 182), (175, 174, 178, 179), (174, 176, 180, 178), (176, 177, 181, 180), (183, 182, 184, 185), (180, 181, 185, 184), (181, 179, 183, 185), (179, 178, 182, 183), (25, 24, 191, 190), (2, 25, 190, 186), (2, 186, 188, 6), (24, 0, 187, 191), (21, 187, 194, 200, 198), (4, 192, 193, 0), (194, 193, 192, 195), (195, 192, 4, 189), (198, 200, 194, 195, 199), (199, 201, 23), (23, 201, 199, 195, 189), (197, 203, 202, 196), (196, 198, 199, 197), (197, 199, 23, 5), (11, 203, 197, 5), (9, 202, 203, 11), (12, 205, 204, 14), (15, 206, 207, 13), (208, 207, 206, 212), (210, 211, 215, 214), (210, 205, 12, 16), (209, 208, 212, 213), (211, 209, 213, 215), (214, 215, 221, 223), (212, 206, 15, 19), (214, 204, 205, 210), (212, 19, 217, 218), (213, 212, 218, 222), (18, 214, 223, 219), (215, 213, 222, 221), (153, 152, 231, 228), (155, 154, 227, 225), (156, 150, 230, 226), (152, 157, 224, 231), (150, 151, 229, 230), (157, 155, 225, 224), (154, 156, 226, 227), (151, 153, 228, 229), (238, 239, 264, 263), (235, 236, 261, 260), (232, 233, 258, 257), (239, 240, 265, 264), (236, 237, 262, 261), (233, 234, 259, 258), (240, 241, 266, 265), (237, 238, 263, 262), (234, 235, 260, 259), (265, 266, 268, 267), (267, 268, 270, 269), (340, 338, 339, 343), (263, 264, 271, 272), (272, 271, 279, 280), (280, 279, 309, 310), (302, 310, 309, 270), (270, 309, 279, 269), (269, 279, 271, 267), (264, 265, 267, 271), (262, 263, 272, 273), (273, 272, 280, 281), (281, 280, 310, 311), (311, 310, 302, 337), (302, 306, 320, 337), (270, 268, 301, 302), (301, 268, 308, 300), (268, 266, 307, 308), (266, 287, 299, 307), (300, 308, 307, 299), (242, 287, 266, 241), (243, 288, 287, 242), (244, 289, 288, 243), (289, 331, 303, 288), (303, 331, 330, 304), (304, 330, 329, 305), (306, 305, 329, 332), (332, 333, 320, 306), (333, 311, 337, 320), (245, 290, 289, 244), (290, 331, 289), (290, 325, 330, 331), (325, 324, 329, 330), (290, 293, 324, 325), (293, 290, 298, 292), (290, 245, 297, 298), (245, 246, 291, 297), (292, 298, 297, 291), (247, 294, 291, 246), (292, 291, 294, 295), (248, 295, 294, 247), (249, 296, 295, 248), (293, 292, 295, 296), (293, 296, 322, 324), (321, 322, 296, 249), (250, 323, 321, 249), (318, 322, 321, 323), (317, 328, 322, 318), (322, 328, 326, 324), (326, 332, 329, 324), (328, 336, 335, 326), (332, 326, 335, 333), (317, 334, 336, 328), (317, 314, 319, 334), (333, 335, 336, 334), (317, 318, 323, 251), (251, 323, 250), (251, 252, 316, 317), (314, 317, 316, 315), (252, 253, 315, 316), (253, 254, 314, 315), (254, 255, 312, 314), (313, 319, 314, 312), (255, 256, 342, 312), (218, 342, 256, 217), (222, 341, 342, 218), (312, 342, 341, 313), (341, 222, 221, 340), (223, 343, 340, 221), (339, 344, 223, 343), (223, 344, 346, 219), (232, 346, 344, 257), (257, 344, 339, 278), (278, 339, 338, 286), (313, 338, 340, 341), (286, 319, 313, 338), (285, 334, 319, 286), (278, 277, 285, 286), (257, 258, 277, 278), (258, 259, 276, 277), (277, 276, 284, 285), (285, 284, 333, 334), (284, 283, 311, 333), (276, 275, 283, 284), (259, 260, 275, 276), (260, 261, 274, 275), (275, 274, 282, 283), (282, 281, 311, 283), (274, 273, 281, 282), (261, 262, 273, 274), (305, 356, 355, 304), (306, 350, 356, 305), (306, 302, 349, 350), (350, 349, 353, 356), (302, 301, 353, 349), (301, 300, 352, 353), (300, 299, 351, 352), (299, 287, 347, 351), (304, 355, 354, 303), (303, 354, 348, 288), (288, 348, 347, 287), (351, 347, 348, 354), (352, 351, 354, 355), (353, 352, 355, 356), (358, 359, 365, 364), (361, 362, 368, 367), (359, 360, 366, 365), (357, 358, 364, 363), (360, 361, 367, 366), (359, 358, 370, 371), (358, 357, 369, 370), (359, 371, 378, 372), (371, 370, 377, 378), (362, 361, 374, 375), (360, 359, 372, 373), (370, 369, 376, 377), (361, 360, 373, 374), (364, 365, 380, 379), (367, 368, 379, 380), (365, 366, 367, 380), (364, 379, 363), (372, 378, 383), (377, 376, 381, 382), (373, 384, 375, 374), (373, 372, 383), (383, 384, 373), (381, 384, 383, 382), (378, 377, 382, 383)])
me_cube_006.materials.append(mat_character_m)
me_cube_006.use_remesh_preserve_volume = False
me_cube_006.use_remesh_preserve_attributes = False
me_cube_006.use_mirror_vertex_groups = False
me_cube_006.update()
me_cube_005 = bpy.data.meshes.new('Cube.005')
me_cube_005.from_pydata([(0.7869, -0.1617, -1.0), (1.155, -0.627, 1.067), (1.244, 0.9275, -1.0), (1.28, 0.7377, 1.0), (0.007514, -0.295, -1.0), (-0.007425, -1.054, 1.056), (0.0233, 1.217, -1.0), (0.0233, 0.7377, 1.0), (1.437, 0.786, 1.84), (1.058, -0.898, 1.848), (0.0233, 0.786, 1.84), (0.04442, -0.9877, 1.841), (1.226, 0.8786, 2.699), (1.226, -1.222, 2.699), (0.0233, 0.8786, 2.699), (0.0233, -1.222, 2.699), (1.331, 1.0, 3.66), (1.057, -0.5854, 3.66), (0.02314, 0.72, 3.66), (0.02314, -0.2755, 3.66), (1.247, 0.9791, 0.0), (1.2, -0.4002, 0.06735), (0.0233, 1.116, 0.0), (-0.02257, -0.774, 0.05644), (1.064, 0.05432, -1.0), (1.313, 0.568, -1.0), (1.169, 0.04764, 1.0), (1.271, -0.3592, 1.015), (0.01848, 0.06228, -1.0), (0.0233, 0.5962, -1.0), (1.433, 0.1907, 1.84), (1.525, -0.4047, 1.84), (1.566, 0.2524, 2.699), (1.566, -0.3738, 2.699), (1.67, 0.3333, 3.66), (1.67, -0.3333, 3.66), (0.0233, 0.3333, 3.66), (0.0233, -0.1322, 3.66), (1.023, -0.1519, 0.008385), (0.96, 0.1822, 0.0), (3.473, 1.233, 2.26), (2.855, 1.064, 1.525), (2.951, 0.3586, 1.551), (2.767, -0.215, 1.729), (3.558, 0.4908, 2.297), (3.369, -0.1198, 2.487), (4.609, 0.9301, 1.074), (4.267, 0.8249, 0.6989), (4.378, 0.04931, 0.7252), (4.186, -0.454, 0.9031), (4.715, 0.1135, 1.107), (4.505, -0.4229, 1.302), (1.837, 1.055, 3.329), (2.116, 0.3705, 3.338), (1.893, 0.2775, 2.428), (1.611, 0.9224, 2.421), (2.071, -0.2829, 3.383), (1.851, -0.3363, 2.47), (2.655, 1.144, 2.794), (2.422, 0.318, 1.99), (2.72, -0.2014, 2.935), (2.837, 0.4307, 2.818), (2.233, 0.9932, 1.973), (2.305, -0.2756, 2.1), (3.064, 1.189, 2.527), (2.687, 0.3383, 1.77), (3.044, -0.1606, 2.711), (3.197, 0.4607, 2.558), (2.544, 1.029, 1.749), (2.528, -0.2453, 1.914), (4.006, -0.2593, 1.988), (3.411, -0.3544, 1.231), (4.195, 0.3513, 1.799), (3.589, 0.2191, 1.053), (3.492, 0.9245, 1.026), (4.11, 1.094, 1.761), (4.186, -0.3532, 1.551), (4.375, 0.2575, 1.361), (3.948, 0.8946, 0.9482), (3.867, -0.3843, 1.152), (4.044, 0.1893, 0.9745), (4.29, 0.9999, 1.324), (4.401, -0.2238, 1.372), (4.473, 0.03508, 1.297), (4.506, 0.4003, 1.234), (4.49, 0.6877, 1.206), (4.116, 0.6445, 0.8481), (4.152, 0.3111, 0.8689), (4.146, -0.02577, 0.9071), (4.113, -0.2501, 0.9479), (4.296, 0.5631, 0.701), (4.64, 0.6174, 1.082), (4.323, 0.3978, 0.7254), (4.727, 0.4483, 1.056), (4.327, 0.003239, 0.7601), (4.642, 0.02112, 1.163), (4.208, -0.3625, 0.8842), (4.534, -0.3087, 1.276), (4.144, -0.7864, 1.618), (4.463, -0.8562, 1.369), (4.144, -0.8873, 0.9705), (3.825, -0.8176, 1.22), (4.104, -1.203, 1.683), (4.423, -1.272, 1.434), (4.103, -1.304, 1.035), (3.784, -1.234, 1.285), (4.635, -0.165, 0.5257), (4.951, -0.1472, 0.9284), (4.517, -0.5308, 0.6499), (4.843, -0.477, 1.041), (4.824, -0.2763, 0.3678), (5.139, -0.2584, 0.7704), (4.705, -0.642, 0.492), (5.032, -0.5883, 0.8834), (5.147, -0.4522, 0.1228), (5.462, -0.4343, 0.5254), (5.028, -0.818, 0.247), (5.354, -0.7642, 0.6385), (4.751, 0.4349, 0.3492), (4.806, -0.02721, 0.3553), (5.155, 0.3718, 0.6857), (5.143, 0.03695, 0.7369), (4.999, 0.4565, 0.1306), (5.054, -0.07168, 0.1403), (5.404, 0.3273, 0.4707), (5.392, -0.007519, 0.5219), (5.275, 0.4804, -0.1117), (5.33, -0.121, -0.09798), (5.679, 0.278, 0.2324), (5.667, -0.0568, 0.2837), (4.931, 0.9568, 0.7761), (4.589, 0.8516, 0.4006), (4.619, 0.5898, 0.4027), (4.963, 0.6441, 0.7835), (5.186, 0.9779, 0.5407), (4.844, 0.8726, 0.1652), (4.873, 0.6109, 0.1673), (5.217, 0.6651, 0.5481), (5.483, 1.003, 0.2658), (5.141, 0.8973, -0.1097), (5.171, 0.6355, -0.1076), (5.514, 0.6897, 0.2731), (1.269, 0.5118, -2.13), (1.242, 0.8074, -2.13), (0.2919, 0.5118, -2.13), (0.2919, 1.0, -2.13), (1.12, -0.238, -2.13), (0.2919, -0.4646, -2.13), (1.269, 0.02358, -2.13), (0.2919, 0.02358, -2.13), (1.269, 0.5118, -2.522), (1.236, 0.8261, -2.522), (0.2919, 0.5118, -2.522), (0.4266, 0.8663, -2.522), (0.9776, -0.1224, -2.522), (0.3515, -0.3493, -2.522), (1.269, 0.02358, -2.522), (0.2919, 0.02358, -2.522), (1.825, 0.5118, -4.7), (1.488, 0.7751, -4.7), (0.8481, 0.5118, -4.7), (1.018, 0.7165, -4.7), (1.69, -0.342, -4.7), (1.029, -0.1515, -4.7), (1.825, 0.02358, -4.7), (0.8481, 0.02358, -4.7), (1.825, 0.5118, -5.208), (1.552, 0.7821, -5.208), (0.8481, 0.5118, -5.208), (1.018, 0.7165, -5.208), (1.825, -0.4646, -5.208), (0.8481, -0.4646, -5.208), (1.825, 0.02358, -5.208), (0.8481, 0.02358, -5.208), (1.994, -0.9175, -4.7), (0.8481, -0.9175, -4.7), (1.994, -0.9175, -5.208), (0.8481, -0.9175, -5.208), (1.994, -1.574, -4.7), (0.706, -1.574, -4.7), (1.994, -1.574, -5.208), (0.706, -1.574, -5.208), (1.825, -1.817, -4.7), (0.706, -2.037, -4.7), (1.825, -1.817, -5.208), (0.706, -2.037, -5.208), (0.9925, 1.019, -0.5), (0.9064, -0.3497, -0.465), (0.0233, 1.313, -0.5), (0.0008068, -0.4617, -0.4779), (1.065, 0.4053, -0.5), (0.8792, -0.08003, -0.5), (0.3145, -0.4074, -0.8138), (0.627, -0.4294, -0.8148), (0.681, -0.4008, -0.4731), (0.2485, -0.4255, -0.475), (0.8555, -0.8514, 1.057), (0.3055, -0.944, 1.059), (0.9785, -0.5698, 0.05685), (0.3277, -0.6474, 0.05247), (0.9434, -0.4768, 0.05701), (0.3082, -0.5912, 0.05764), (0.698, -0.8897, 1.473), (0.3484, -0.9791, 1.501), (0.3344, 0.9422, 3.202), (0.956, 0.9499, 3.263), (0.4178, -0.8575, 3.328), (0.7864, -0.8864, 3.347), (0.911, -0.5763, 3.66), (0.9641, -0.1322, 3.66), (1.136, 1.0, 3.66), (1.113, 0.3333, 3.66), (0.2418, -0.2891, 3.66), (0.4343, -0.02095, 3.66), (0.3246, 0.72, 3.66), (0.4764, 0.2837, 3.66), (0.0233, -0.1322, 4.017), (0.02314, -0.2755, 4.017), (0.2418, -0.2891, 4.017), (0.02314, 0.72, 4.017), (0.0233, 0.3333, 4.017), (0.4762, 0.2837, 4.017), (0.4343, -0.02095, 4.017), (0.3246, 0.72, 4.017), (0.6964, 0.02358, -4.106), (0.9375, -0.03618, -4.106), (1.673, 0.02358, -4.106), (1.396, -0.2264, -4.106), (0.8312, 0.8663, -4.106), (1.512, 0.7128, -4.106), (1.673, 0.5118, -4.106), (0.6964, 0.5118, -4.106), (0.03007, 0.9819, 4.399), (-0.003413, 1.556, 5.034), (-0.00195, 1.551, 5.683), (0.01291, 1.35, 6.315), (0.01578, 0.8423, 6.782), (0.003275, 0.2824, 6.939), (-0.01412, -0.3142, 6.764), (0.01166, -0.6243, 6.447), (0.01591, -0.7504, 6.289), (0.01432, -0.7185, 6.146), (0.01012, -0.5915, 6.043), (0.007285, -0.6007, 5.84), (0.0136, -0.8129, 5.606), (0.005531, -0.8824, 5.438), (0.002377, -0.9547, 5.276), (0.01085, -0.9122, 5.209), (0.007103, -0.751, 5.146), (0.002796, -0.5896, 5.096), (0.01441, -0.5708, 4.974), (0.01033, -0.5041, 4.912), (0.01414, -0.3222, 4.883), (0.01946, -0.3374, 4.748), (0.01672, -0.4867, 4.682), (0.01992, -0.4079, 4.498), (0.02092, -0.2959, 4.274), (0.3661, 0.9819, 4.399), (0.3191, 1.553, 5.039), (0.3057, 1.546, 5.691), (0.3474, 1.349, 6.317), (0.3279, 0.8419, 6.782), (0.3313, 0.2833, 6.934), (0.2541, -0.287, 6.681), (0.3136, -0.6096, 6.4), (0.3566, -0.9403, 6.287), (0.3561, -0.8396, 6.146), (0.5645, -0.9397, 6.285), (0.5645, -0.8393, 6.144), (0.6773, -0.7731, 6.247), (0.6913, -0.797, 6.122), (0.5565, -0.6605, 6.424), (0.4686, -0.357, 6.651), (0.6418, 0.2721, 6.884), (0.6917, 0.7995, 6.649), (0.7515, 1.157, 6.19), (0.7139, 1.257, 5.658), (0.7238, 1.165, 5.139), (0.5013, 0.853, 4.551), (0.6297, -0.6013, 6.306), (0.6255, -0.2304, 6.546), (0.7827, 0.155, 6.642), (0.8387, 0.6341, 6.444), (0.8843, 0.8913, 6.006), (0.8891, 0.9793, 5.55), (0.8501, 0.8547, 5.198), (0.6123, 0.6605, 4.609), (0.2022, -0.5383, 5.996), (0.1663, -0.5589, 5.856), (0.1713, -0.6283, 5.556), (0.1571, -0.703, 5.403), (0.1188, -0.9034, 5.265), (0.2228, -0.7761, 5.268), (0.2295, -0.6437, 5.261), (0.07845, -0.8943, 5.199), (0.1896, -0.7922, 5.189), (0.2238, -0.6536, 5.17), (0.0812, -0.8964, 5.333), (0.1835, -0.7699, 5.333), (0.3413, -0.5072, 6.025), (0.5001, -0.466, 6.025), (0.6605, -0.4228, 5.984), (0.8196, -0.3761, 5.883), (0.3186, -0.5186, 5.802), (0.4844, -0.4747, 5.757), (0.6753, -0.4279, 5.763), (0.818, -0.3954, 5.801), (0.3942, -0.7227, 6.078), (0.4753, -0.6991, 6.088), (0.8517, -0.5591, 6.113), (0.9951, -0.2043, 6.12), (0.9925, 0.2984, 6.121), (0.5375, -0.223, 4.529), (0.7462, 0.1941, 4.498), (0.438, -0.3318, 4.682), (0.438, -0.1446, 4.682), (0.438, -0.1446, 4.838), (0.438, -0.283, 4.838), (0.4155, -0.3827, 4.903), (0.9193, 0.003514, 4.749), (0.9181, -0.1902, 5.746), (0.1587, -0.5704, 5.055), (0.3145, -0.549, 5.113), (0.2262, -0.4718, 4.938), (0.3637, -0.546, 5.256), (0.3005, -0.5306, 5.39), (0.6043, -0.3165, 5.206), (0.3145, -0.549, 5.113), (0.5265, -0.3271, 5.059), (0.6155, -0.5126, 5.5), (0.4598, -0.5028, 5.555), (0.293, -0.5385, 5.584), (0.742, -0.3334, 5.447), (0.9387, -0.04153, 5.408), (0.9523, 0.03798, 4.934), (0.7967, -0.1466, 5.21), (0.7393, -0.1375, 5.059), (0.9262, -0.1692, 5.86), (0.6109, 0.5321, 4.463), (0.4918, 0.7071, 4.418), (0.642, 0.3835, 4.218), (0.5903, 0.08656, 4.257), (0.3897, -0.256, 4.273), (0.5215, 0.5583, 4.174), (0.3454, 0.8509, 4.208), (0.5215, 0.5583, 4.174), (0.02661, 0.8509, 4.208), (0.2678, -0.513, 5.942), (0.2609, -0.5118, 5.89), (0.7446, -0.4029, 5.883), (0.7404, -0.4017, 5.835), (0.3248, -0.5497, 5.936), (0.4761, -0.5313, 5.914), (0.6377, -0.4117, 5.902), (0.3083, -0.5519, 5.87), (0.4591, -0.5301, 5.856), (0.6491, -0.407, 5.831), (0.02571, -0.3457, 7.935), (0.5245, -0.2519, 7.932), (0.9522, 0.3414, 7.892), (0.9509, 1.078, 7.84), (0.5511, 1.638, 7.797), (-0.011, 1.843, 7.778), (0.03245, -0.2275, 8.838), (0.5012, -0.1442, 8.835), (0.9007, 0.3832, 8.8), (0.8996, 1.038, 8.753), (0.5347, 1.535, 8.715), (0.006039, 1.718, 8.543), (0.02571, -1.203, 7.935), (0.5245, -1.109, 7.932), (0.9522, -0.5157, 7.892), (0.9522, 0.3414, 7.835), (0.9509, 1.078, 7.782), (0.5511, 1.638, 7.739), (-0.011, 1.843, 7.721), (0.02571, -1.203, 7.877), (0.5245, -1.109, 7.874), (0.9522, -0.5157, 7.835), (0.03789, 0.2872, 8.835), (0.4374, 0.8145, 8.786), (0.02571, -0.425, 7.877), (0.5245, -0.3312, 7.874), (0.6325, 0.2621, 7.835), (0.02571, 0.2638, 7.877)], [(322, 327), (327, 328), (345, 343), (373, 371)], [(38, 21, 1, 27), (10, 8, 12, 14), (1, 196, 202, 9), (20, 3, 7, 22), (187, 0, 193, 194), (28, 4, 147, 149), (191, 187, 21, 38), (27, 1, 9, 31), (7, 3, 8, 10), (1, 21, 198, 196), (186, 20, 22, 188), (9, 11, 15, 13), (31, 9, 13, 33), (35, 17, 208, 209), (13, 207, 208, 17), (33, 13, 17, 35), (14, 204, 214, 18), (68, 65, 42, 41), (67, 64, 40, 44), (16, 34, 211, 210), (34, 35, 209, 211), (8, 30, 32, 12), (30, 31, 33, 32), (3, 26, 30, 8), (26, 27, 31, 30), (186, 190, 39, 20), (190, 191, 38, 39), (24, 25, 142, 148), (2, 6, 145, 143), (20, 39, 26, 3), (39, 38, 27, 26), (76, 82, 97, 51), (49, 79, 101, 100), (69, 66, 45, 43), (64, 68, 41, 40), (66, 67, 44, 45), (65, 69, 43, 42), (90, 91, 133, 132), (48, 94, 95, 50), (80, 79, 89, 88), (81, 78, 47, 46), (77, 81, 85, 84), (78, 80, 87, 86), (32, 33, 57, 54), (35, 34, 53, 56), (16, 12, 55, 52), (33, 35, 56, 57), (34, 16, 52, 53), (12, 32, 54, 55), (54, 57, 63, 59), (56, 53, 61, 60), (52, 55, 62, 58), (57, 56, 60, 63), (53, 52, 58, 61), (55, 54, 59, 62), (59, 63, 69, 65), (60, 61, 67, 66), (58, 62, 68, 64), (63, 60, 66, 69), (61, 58, 64, 67), (62, 59, 65, 68), (41, 42, 73, 74), (44, 40, 75, 72), (40, 41, 74, 75), (42, 43, 71, 73), (43, 45, 70, 71), (45, 44, 72, 70), (74, 73, 80, 78), (72, 75, 81, 77), (75, 74, 78, 81), (73, 71, 79, 80), (71, 70, 76, 79), (70, 72, 77, 76), (98, 99, 103, 102), (77, 83, 82, 76), (84, 85, 91, 93), (86, 87, 92, 90), (88, 89, 96, 94), (90, 47, 78, 86), (91, 90, 92, 93), (91, 85, 81, 46), (48, 50, 121, 119), (92, 87, 80, 48), (93, 50, 77, 84), (95, 83, 77, 50), (97, 95, 107, 109), (94, 48, 80, 88), (97, 82, 83, 95), (96, 89, 79, 49), (97, 96, 49, 51), (51, 49, 100, 99), (76, 51, 99, 98), (79, 76, 98, 101), (105, 102, 103, 104), (101, 98, 102, 105), (99, 100, 104, 103), (100, 101, 105, 104), (109, 107, 111, 113), (96, 97, 109, 108), (94, 96, 108, 106), (95, 94, 106, 107), (112, 113, 117, 116), (107, 106, 110, 111), (108, 109, 113, 112), (106, 108, 112, 110), (115, 114, 116, 117), (110, 112, 116, 114), (113, 111, 115, 117), (111, 110, 114, 115), (119, 121, 125, 123), (50, 93, 120, 121), (93, 92, 118, 120), (92, 48, 119, 118), (124, 122, 126, 128), (118, 119, 123, 122), (120, 118, 122, 124), (121, 120, 124, 125), (128, 126, 127, 129), (125, 124, 128, 129), (123, 125, 129, 127), (122, 123, 127, 126), (133, 130, 134, 137), (91, 46, 130, 133), (46, 47, 131, 130), (47, 90, 132, 131), (136, 137, 141, 140), (130, 131, 135, 134), (132, 133, 137, 136), (131, 132, 136, 135), (139, 140, 141, 138), (135, 136, 140, 139), (137, 134, 138, 141), (134, 135, 139, 138), (148, 142, 150, 156), (144, 149, 157, 152), (142, 143, 151, 150), (4, 0, 146, 147), (0, 24, 148, 146), (6, 29, 144, 145), (29, 28, 149, 144), (25, 2, 143, 142), (229, 228, 161, 159), (227, 226, 164, 162), (224, 225, 163, 165), (147, 146, 154, 155), (145, 144, 152, 153), (149, 147, 155, 157), (146, 148, 156, 154), (143, 145, 153, 151), (162, 164, 172, 170), (165, 163, 171, 173), (161, 160, 168, 169), (230, 229, 159, 158), (231, 224, 165, 160), (226, 230, 158, 164), (225, 227, 162, 163), (228, 231, 160, 161), (166, 167, 169, 168), (170, 172, 173, 171), (172, 166, 168, 173), (159, 161, 169, 167), (158, 159, 167, 166), (160, 165, 173, 168), (164, 158, 166, 172), (170, 171, 177, 176), (177, 175, 179, 181), (171, 163, 175, 177), (162, 170, 176, 174), (163, 162, 174, 175), (178, 180, 184, 182), (175, 174, 178, 179), (174, 176, 180, 178), (176, 177, 181, 180), (183, 182, 184, 185), (180, 181, 185, 184), (181, 179, 183, 185), (179, 178, 182, 183), (25, 24, 191, 190), (2, 25, 190, 186), (2, 186, 188, 6), (24, 0, 187, 191), (21, 187, 194, 200, 198), (222, 218, 217, 216), (4, 192, 193, 0), (194, 193, 192, 195), (195, 192, 4, 189), (198, 200, 194, 195, 199), (199, 201, 23), (23, 201, 199, 195, 189), (197, 203, 202, 196), (196, 198, 199, 197), (197, 199, 23, 5), (11, 203, 197, 5), (9, 202, 203, 11), (12, 205, 204, 14), (15, 206, 207, 13), (208, 207, 206, 212), (210, 211, 215, 214), (210, 205, 12, 16), (209, 208, 212, 213), (211, 209, 213, 215), (214, 215, 221, 223), (212, 206, 15, 19), (214, 204, 205, 210), (36, 18, 219, 220), (212, 19, 217, 218), (221, 222, 216, 220), (223, 221, 220, 219), (213, 212, 218, 222), (37, 36, 220, 216), (18, 214, 223, 219), (19, 37, 216, 217), (215, 213, 222, 221), (153, 152, 231, 228), (155, 154, 227, 225), (156, 150, 230, 226), (152, 157, 224, 231), (150, 151, 229, 230), (157, 155, 225, 224), (154, 156, 226, 227), (151, 153, 228, 229), (238, 239, 264, 263), (235, 236, 261, 260), (232, 233, 258, 257), (239, 240, 265, 264), (236, 237, 262, 261), (233, 234, 259, 258), (240, 241, 266, 265), (237, 238, 263, 262), (234, 235, 260, 259), (265, 266, 268, 267), (267, 268, 270, 269), (340, 338, 339, 343), (263, 264, 271, 272), (272, 271, 279, 280), (280, 279, 309, 310), (302, 310, 309, 270), (270, 309, 279, 269), (269, 279, 271, 267), (264, 265, 267, 271), (262, 263, 272, 273), (273, 272, 280, 281), (281, 280, 310, 311), (311, 310, 302, 337), (302, 306, 320, 337), (270, 268, 301, 302), (301, 268, 308, 300), (268, 266, 307, 308), (266, 287, 299, 307), (300, 308, 307, 299), (242, 287, 266, 241), (243, 288, 287, 242), (244, 289, 288, 243), (289, 331, 303, 288), (303, 331, 330, 304), (304, 330, 329, 305), (306, 305, 329, 332), (332, 333, 320, 306), (333, 311, 337, 320), (245, 290, 289, 244), (290, 331, 289), (290, 325, 330, 331), (325, 324, 329, 330), (290, 293, 324, 325), (293, 290, 298, 292), (290, 245, 297, 298), (245, 246, 291, 297), (292, 298, 297, 291), (247, 294, 291, 246), (292, 291, 294, 295), (248, 295, 294, 247), (249, 296, 295, 248), (293, 292, 295, 296), (293, 296, 322, 324), (321, 322, 296, 249), (250, 323, 321, 249), (318, 322, 321, 323), (317, 328, 322, 318), (322, 328, 326, 324), (326, 332, 329, 324), (328, 336, 335, 326), (332, 326, 335, 333), (317, 334, 336, 328), (317, 314, 319, 334), (333, 335, 336, 334), (317, 318, 323, 251), (251, 323, 250), (251, 252, 316, 317), (314, 317, 316, 315), (252, 253, 315, 316), (253, 254, 314, 315), (254, 255, 312, 314), (313, 319, 314, 312), (255, 256, 342, 312), (218, 342, 256, 217), (222, 341, 342, 218), (312, 342, 341, 313), (341, 222, 221, 340), (223, 343, 340, 221), (339, 344, 223, 343), (223, 344, 346, 219), (232, 346, 344, 257), (257, 344, 339, 278), (278, 339, 338, 286), (313, 338, 340, 341), (286, 319, 313, 338), (285, 334, 319, 286), (278, 277, 285, 286), (257, 258, 277, 278), (258, 259, 276, 277), (277, 276, 284, 285), (285, 284, 333, 334), (284, 283, 311, 333), (276, 275, 283, 284), (259, 260, 275, 276), (260, 261, 274, 275), (275, 274, 282, 283), (282, 281, 311, 283), (274, 273, 281, 282), (261, 262, 273, 274), (305, 356, 355, 304), (306, 350, 356, 305), (306, 302, 349, 350), (350, 349, 353, 356), (302, 301, 353, 349), (301, 300, 352, 353), (300, 299, 351, 352), (299, 287, 347, 351), (304, 355, 354, 303), (303, 354, 348, 288), (288, 348, 347, 287), (351, 347, 348, 354), (352, 351, 354, 355), (353, 352, 355, 356), (358, 359, 365, 364), (361, 362, 368, 367), (359, 360, 366, 365), (357, 358, 364, 363), (360, 361, 367, 366), (359, 358, 370, 371), (358, 357, 369, 370), (359, 371, 378, 372), (371, 370, 377, 378), (362, 361, 374, 375), (360, 359, 372, 373), (370, 369, 376, 377), (361, 360, 373, 374), (364, 365, 380, 379), (367, 368, 379, 380), (365, 366, 367, 380), (364, 379, 363), (372, 378, 383), (377, 376, 381, 382), (373, 384, 375, 374), (373, 372, 383), (383, 384, 373), (381, 384, 383, 382), (378, 377, 382, 383)])
me_cube_005.materials.append(mat_character_m)
me_cube_005.use_remesh_preserve_volume = False
me_cube_005.use_remesh_preserve_attributes = False
me_cube_005.use_mirror_vertex_groups = False
me_cube_005.update()
arm_characterskeleton = bpy.data.armatures.new('CharacterSkeleton')  # bones are not reproduced

# ---- objects
ob_zhlob_00 = bpy.data.objects.new('Zhlob_00', me_cube_001)
ob_anchor = bpy.data.objects.new('Anchor', None)
ob_camera = bpy.data.objects.new('Camera', cam_camera)
ob_character_s = bpy.data.objects.new('Character_S', arm_characterskeleton)
ob_lamp = bpy.data.objects.new('Lamp', light_lamp)
ob_fluidinflow = bpy.data.objects.new('FluidInflow', me_cube_002)
ob_fluidobstacle = bpy.data.objects.new('FluidObstacle', me_cube_004)
ob_fluidboundary = bpy.data.objects.new('FluidBoundary', me_cube_003)
ob_zhlob_00_002 = bpy.data.objects.new('Zhlob_00.002', me_cube_006)
ob_zhlob_00_001 = bpy.data.objects.new('Zhlob_00.001', me_cube_005)

# ---- transforms, parenting, visibility, modifiers, constraints
ob_zhlob_00.location = (0.0, 0.0, 5.272)
ob_zhlob_00.lineart.crease_threshold = 0.0
_m = ob_zhlob_00.modifiers.new('Subsurf', 'SUBSURF')
_m.uv_smooth = 'PRESERVE_CORNERS'
_m.quality = 2
_m.show_only_control_edges = False
ob_anchor.location = (0.0, 0.0, 0.0)
ob_anchor.rotation_euler = (0.0, 0.0, 3.927)
ob_anchor.empty_image_offset = (0.0, 0.0)
ob_anchor.lineart.crease_threshold = 0.0
ob_camera.parent = ob_anchor
ob_camera.location = (0.0, -24.0, 32.0)
ob_camera.rotation_euler = (0.7854, 0.0, 0.0)
ob_camera.scale = (1.0, 1.0, 1.0)
ob_camera.lock_rotation = (True, True, True)
ob_camera.lock_rotations_4d = False
ob_camera.empty_display_type = 'ARROWS'
ob_camera.color = (0.0, 0.0, 0.0, 0.0)
ob_camera.display_type = 'WIRE'
ob_camera.lineart.crease_threshold = 0.0
ob_character_s.location = (0.0182, 0.04534, 0.0576)
ob_character_s.hide_select = True
ob_character_s.show_in_front = True
ob_character_s.lineart.crease_threshold = 0.0
ob_lamp.location = (-25.0, -25.0, 25.59)
ob_lamp.rotation_euler = (0.7854, -0.0, -0.7854)
ob_lamp.lock_rotations_4d = False
ob_lamp.empty_display_type = 'ARROWS'
ob_lamp.color = (0.0, 0.0, 0.0, 0.0)
ob_lamp.lineart.crease_threshold = 0.0
ob_fluidinflow.location = (0.2199, -0.2736, 8.412)
ob_fluidinflow.lineart.crease_threshold = 0.0
_m = ob_fluidinflow.modifiers.new('Fluid', 'FLUID')
_m.fluid_type = 'FLOW'
ob_fluidobstacle.location = (0.0, 0.2633, 0.05)
ob_fluidobstacle.scale = (0.9383, 0.9383, 1.045)
ob_fluidobstacle.lineart.crease_threshold = 0.0
_m = ob_fluidobstacle.modifiers.new('Fluid', 'FLUID')
_m.fluid_type = 'EFFECTOR'
ob_fluidboundary.location = (0.0, 0.2633, 0.05)
ob_fluidboundary.scale = (1.045, 1.045, 1.045)
ob_fluidboundary.display_type = 'SOLID'
ob_fluidboundary.lineart.crease_threshold = 0.0
_m = ob_fluidboundary.modifiers.new('Fluid', 'FLUID')
_m.fluid_type = 'DOMAIN'
ob_zhlob_00_002.location = (2.872, 2.257, 7.232)
ob_zhlob_00_002.lineart.crease_threshold = 0.0
_m = ob_zhlob_00_002.modifiers.new('Mirror', 'MIRROR')
_m.merge_threshold = 0.1
_m = ob_zhlob_00_002.modifiers.new('Subsurf', 'SUBSURF')
_m.uv_smooth = 'PRESERVE_CORNERS'
_m.quality = 2
_m.show_only_control_edges = False
ob_zhlob_00_001.location = (14.22, -0.1459, 5.422)
ob_zhlob_00_001.lineart.crease_threshold = 0.0
_m = ob_zhlob_00_001.modifiers.new('Mirror', 'MIRROR')
_m.merge_threshold = 0.1
_m = ob_zhlob_00_001.modifiers.new('Subsurf', 'SUBSURF')
_m.uv_smooth = 'PRESERVE_CORNERS'
_m.quality = 2
_m.show_only_control_edges = False

# ---- collection membership
col_collection_1.objects.link(ob_zhlob_00)
col_collection_1.objects.link(ob_anchor)
col_collection_1.objects.link(ob_camera)
col_collection_1.objects.link(ob_character_s)
col_collection_1.objects.link(ob_lamp)
col_collection_2.objects.link(ob_fluidinflow)
col_collection_2.objects.link(ob_fluidobstacle)
col_collection_2.objects.link(ob_fluidboundary)
col_collection_11.objects.link(ob_zhlob_00_002)
col_collection_11.objects.link(ob_zhlob_00_001)

# ---- scene / render settings (as saved in the file)
scene.camera = ob_camera
scene.frame_start = 1; scene.frame_end = 120; scene.frame_set(1)
scene.render.engine = 'CYCLES'
scene.render.resolution_x = 512
scene.render.resolution_y = 512
scene.render.fps = 60
scene.render.dither_intensity = 0.0
scene.render.film_transparent = True
scene.cycles.use_denoising = False
scene.cycles.samples = 2000
scene.cycles.sampling_pattern = 'TABULATED_SOBOL'
scene.cycles.light_sampling_threshold = 0.0
scene.cycles.use_adaptive_sampling = False
scene.cycles.use_light_tree = False
scene.cycles.blur_glossy = 0.0
scene.cycles.pixel_filter_type = 'GAUSSIAN'
scene.cycles.sample_clamp_indirect = 0.0
scene.view_settings.view_transform = 'Standard'
bpy.context.view_layer.update()
